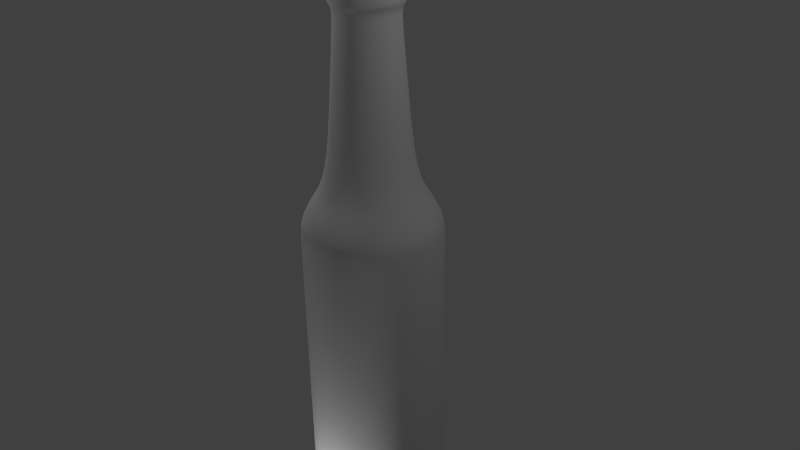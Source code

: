 # Source: bier.blend  (saved by Blender 2.68.0; exported with 4.5.12 LTS)
import bpy
from mathutils import Matrix  # noqa: F401  (used for matrix-valued properties, if any)

bpy.ops.wm.read_factory_settings(use_empty=True)
scene = bpy.context.scene
scene.name = 'Scene'

# ---- collections
col_collection_1 = bpy.data.collections.new('Collection 1'); scene.collection.children.link(col_collection_1)

# ---- materials (node trees are filled in below, after node groups)
mat_material = bpy.data.materials.new('Material')
mat_material.alpha_threshold = 0.0
mat_material.use_transparent_shadow = False
mat_material.roughness = 0.5
mat_material.line_color = (0.0, 0.0, 0.0, 1.0)

# ---- material node trees

# ---- world
world_world = bpy.data.worlds.new('World'); scene.world = world_world
world_world.color = (0.05088, 0.05088, 0.05088)
world_world.use_sun_shadow = False
world_world.sun_shadow_jitter_overblur = 0.0
world_world.cycles.sampling_method = 'MANUAL'
world_world.cycles.sample_map_resolution = 256

# ---- cameras
cam_camera = bpy.data.cameras.new('Camera')
cam_camera.clip_end = 100.0
cam_camera.lens = 35.0
cam_camera.sensor_width = 32.0
cam_camera.sensor_height = 18.0
cam_camera.ortho_scale = 7.314
cam_camera.dof.focus_distance = 0.0
cam_camera.dof.aperture_fstop = 128.0

# ---- lights
light_point_002 = bpy.data.lights.new('Point.002', 'POINT')
light_point_002.transmission_factor = 0.0
light_point_002.energy = 100.0
light_point_002.shadow_buffer_clip_start = 0.5
light_point_002.shadow_soft_size = 0.1
light_point_002.shadow_maximum_resolution = 0.006
light_point_002.use_absolute_resolution = True
light_point_002.cycles.use_multiple_importance_sampling = False
light_point_001 = bpy.data.lights.new('Point.001', 'POINT')
light_point_001.transmission_factor = 0.0
light_point_001.energy = 100.0
light_point_001.shadow_buffer_clip_start = 0.5
light_point_001.shadow_soft_size = 0.1
light_point_001.shadow_maximum_resolution = 0.006
light_point_001.use_absolute_resolution = True
light_point_001.cycles.use_multiple_importance_sampling = False
light_point = bpy.data.lights.new('Point', 'POINT')
light_point.transmission_factor = 0.0
light_point.energy = 100.0
light_point.shadow_buffer_clip_start = 0.5
light_point.shadow_soft_size = 0.1
light_point.shadow_maximum_resolution = 0.006
light_point.use_absolute_resolution = True
light_point.cycles.use_multiple_importance_sampling = False
light_lamp = bpy.data.lights.new('Lamp', 'POINT')
light_lamp.transmission_factor = 0.0
light_lamp.cutoff_distance = 30.0
light_lamp.energy = 100.0
light_lamp.shadow_buffer_clip_start = 1.001
light_lamp.shadow_soft_size = 0.1
light_lamp.shadow_maximum_resolution = 0.006
light_lamp.use_absolute_resolution = True
light_lamp.cycles.use_multiple_importance_sampling = False

# ---- meshes
me_cylinder = bpy.data.meshes.new('Cylinder')
me_cylinder.from_pydata([(1.207e-08, 0.8852, -0.4601), (5.783e-08, 0.3996, 0.9935), (0.1727, 0.8681, -0.4601), (0.07795, 0.3919, 0.9935), (0.3387, 0.8178, -0.4601), (0.1529, 0.3691, 0.9935), (0.4918, 0.736, -0.4601), (0.222, 0.3322, 0.9935), (0.6259, 0.6259, -0.4601), (0.2825, 0.2825, 0.9935), (0.736, 0.4918, -0.4601), (0.3322, 0.222, 0.9935), (0.8178, 0.3387, -0.4601), (0.3691, 0.1529, 0.9935), (0.8681, 0.1727, -0.4601), (0.3919, 0.07795, 0.9935), (0.8852, 1.012e-07, -0.4601), (0.3996, 2.545e-07, 0.9935), (0.8681, -0.1727, -0.4601), (0.3919, -0.07795, 0.9935), (0.8178, -0.3387, -0.4601), (0.3691, -0.1529, 0.9935), (0.736, -0.4918, -0.4601), (0.3322, -0.222, 0.9935), (0.6259, -0.6259, -0.4601), (0.2825, -0.2825, 0.9935), (0.4918, -0.736, -0.4601), (0.222, -0.3322, 0.9935), (0.3387, -0.8178, -0.4601), (0.1529, -0.3691, 0.9935), (0.1727, -0.8681, -0.4601), (0.07795, -0.3919, 0.9935), (-2.763e-07, -0.8852, -0.4601), (-7.236e-08, -0.3996, 0.9935), (-0.1727, -0.8681, -0.4601), (-0.07795, -0.3919, 0.9935), (-0.3387, -0.8178, -0.4601), (-0.1529, -0.3691, 0.9935), (-0.4918, -0.736, -0.4601), (-0.222, -0.3322, 0.9935), (-0.6259, -0.6259, -0.4601), (-0.2825, -0.2825, 0.9935), (-0.736, -0.4918, -0.4601), (-0.3322, -0.222, 0.9935), (-0.8178, -0.3387, -0.4601), (-0.3691, -0.1529, 0.9935), (-0.8681, -0.1727, -0.4601), (-0.3919, -0.07795, 0.9935), (-0.8852, 8.891e-07, -0.4601), (-0.3996, 6.101e-07, 0.9935), (-0.8681, 0.1727, -0.4601), (-0.3919, 0.07795, 0.9935), (-0.8178, 0.3387, -0.4601), (-0.3691, 0.1529, 0.9935), (-0.736, 0.4918, -0.4601), (-0.3322, 0.222, 0.9935), (-0.6259, 0.6259, -0.4601), (-0.2825, 0.2825, 0.9935), (-0.4918, 0.736, -0.4601), (-0.222, 0.3322, 0.9935), (-0.3387, 0.8178, -0.4601), (-0.1529, 0.3691, 0.9935), (-0.1727, 0.8681, -0.4601), (-0.07795, 0.3919, 0.9935), (4.976e-08, 0.5533, 0.4635), (0.1079, 0.5426, 0.4635), (0.2117, 0.5112, 0.4635), (0.3074, 0.46, 0.4635), (0.3912, 0.3912, 0.4635), (0.46, 0.3074, 0.4635), (0.5112, 0.2117, 0.4635), (0.5426, 0.1079, 0.4635), (0.5533, 1.905e-07, 0.4635), (0.5426, -0.1079, 0.4635), (0.5112, -0.2117, 0.4635), (0.46, -0.3074, 0.4635), (0.3912, -0.3912, 0.4635), (0.3074, -0.46, 0.4635), (0.2117, -0.5112, 0.4635), (0.1079, -0.5426, 0.4635), (-1.305e-07, -0.5533, 0.4635), (-0.1079, -0.5426, 0.4635), (-0.2117, -0.5112, 0.4635), (-0.3074, -0.46, 0.4635), (-0.3912, -0.3912, 0.4635), (-0.46, -0.3074, 0.4635), (-0.5112, -0.2117, 0.4635), (-0.5426, -0.1079, 0.4635), (-0.5533, 6.83e-07, 0.4635), (-0.5426, 0.1079, 0.4635), (-0.5112, 0.2117, 0.4635), (-0.46, 0.3074, 0.4635), (-0.3912, 0.3912, 0.4635), (-0.3074, 0.46, 0.4635), (-0.2117, 0.5112, 0.4635), (-0.1079, 0.5426, 0.4635), (5.215e-08, 0.4006, 0.851), (0.07816, 0.3929, 0.851), (0.1533, 0.3701, 0.851), (0.2226, 0.3331, 0.851), (0.2833, 0.2833, 0.851), (0.3331, 0.2226, 0.851), (0.3701, 0.1533, 0.851), (0.3929, 0.07816, 0.851), (0.4006, 2.431e-07, 0.851), (0.3929, -0.07816, 0.851), (0.3701, -0.1533, 0.851), (0.3331, -0.2226, 0.851), (0.2833, -0.2833, 0.851), (0.2226, -0.3331, 0.851), (0.1533, -0.3701, 0.851), (0.07816, -0.3929, 0.851), (-7.84e-08, -0.4006, 0.851), (-0.07816, -0.3929, 0.851), (-0.1533, -0.3701, 0.851), (-0.2226, -0.3331, 0.851), (-0.2833, -0.2833, 0.851), (-0.3331, -0.2226, 0.851), (-0.3701, -0.1533, 0.851), (-0.3929, -0.07816, 0.851), (-0.4006, 5.997e-07, 0.851), (-0.3929, 0.07816, 0.851), (-0.3701, 0.1533, 0.851), (-0.3331, 0.2226, 0.851), (-0.2833, 0.2833, 0.851), (-0.2226, 0.3331, 0.851), (-0.1533, 0.3701, 0.851), (-0.07816, 0.3929, 0.851), (5.289e-08, 0.4684, 0.6765), (0.09137, 0.4594, 0.6765), (0.1792, 0.4327, 0.6765), (0.2602, 0.3894, 0.6765), (0.3312, 0.3312, 0.6765), (0.3894, 0.2602, 0.6765), (0.4327, 0.1792, 0.6765), (0.4594, 0.09137, 0.6765), (0.4684, 2.13e-07, 0.6765), (0.4594, -0.09137, 0.6765), (0.4327, -0.1792, 0.6765), (0.3894, -0.2602, 0.6765), (0.3312, -0.3312, 0.6765), (0.2602, -0.3894, 0.6765), (0.1792, -0.4327, 0.6765), (0.09137, -0.4594, 0.6765), (-9.972e-08, -0.4684, 0.6765), (-0.09137, -0.4594, 0.6765), (-0.1792, -0.4327, 0.6765), (-0.2602, -0.3894, 0.6765), (-0.3312, -0.3312, 0.6765), (-0.3894, -0.2602, 0.6765), (-0.4327, -0.1792, 0.6765), (-0.4594, -0.09137, 0.6765), (-0.4684, 6.299e-07, 0.6765), (-0.4594, 0.09137, 0.6765), (-0.4327, 0.1792, 0.6765), (-0.3894, 0.2602, 0.6765), (-0.3312, 0.3312, 0.6765), (-0.2602, 0.3894, 0.6765), (-0.1792, 0.4327, 0.6765), (-0.09137, 0.4594, 0.6765), (5.211e-08, 0.4691, 0.9532), (0.09151, 0.46, 0.9532), (0.1795, 0.4334, 0.9532), (0.2606, 0.39, 0.9532), (0.3317, 0.3317, 0.9532), (0.39, 0.2606, 0.9532), (0.4334, 0.1795, 0.9532), (0.46, 0.09151, 0.9532), (0.4691, 2.387e-07, 0.9532), (0.46, -0.09151, 0.9532), (0.4334, -0.1795, 0.9532), (0.39, -0.2606, 0.9532), (0.3317, -0.3317, 0.9532), (0.2606, -0.39, 0.9532), (0.1795, -0.4334, 0.9532), (0.09151, -0.46, 0.9532), (-1.007e-07, -0.4691, 0.9532), (-0.09151, -0.46, 0.9532), (-0.1795, -0.4334, 0.9532), (-0.2606, -0.39, 0.9532), (-0.3317, -0.3317, 0.9532), (-0.39, -0.2606, 0.9532), (-0.4334, -0.1795, 0.9532), (-0.46, -0.09151, 0.9532), (-0.4691, 6.562e-07, 0.9532), (-0.46, 0.09151, 0.9532), (-0.4334, 0.1795, 0.9532), (-0.39, 0.2606, 0.9532), (-0.3317, 0.3317, 0.9532), (-0.2606, 0.39, 0.9532), (-0.1795, 0.4334, 0.9532), (-0.09151, 0.46, 0.9532), (0.1796, 0.903, 0.3487), (0.3523, 0.8506, 0.3487), (0.5115, 0.7656, 0.3487), (0.651, 0.651, 0.3487), (0.7656, 0.5115, 0.3487), (0.8506, 0.3523, 0.3487), (0.903, 0.1796, 0.3487), (0.9207, 9.384e-08, 0.3487), (0.903, -0.1796, 0.3487), (0.8506, -0.3523, 0.3487), (0.7656, -0.5115, 0.3487), (0.651, -0.651, 0.3487), (0.5115, -0.7656, 0.3487), (0.3523, -0.8506, 0.3487), (0.1796, -0.903, 0.3487), (-2.922e-07, -0.9207, 0.3487), (-0.1796, -0.903, 0.3487), (-0.3523, -0.8506, 0.3487), (-0.5115, -0.7656, 0.3487), (-0.651, -0.651, 0.3487), (-0.7656, -0.5115, 0.3487), (-0.8506, -0.3523, 0.3487), (-0.903, -0.1796, 0.3487), (-0.9207, 9.134e-07, 0.3487), (-0.903, 0.1796, 0.3487), (-0.8506, 0.3523, 0.3487), (-0.7656, 0.5115, 0.3487), (-0.651, 0.651, 0.3487), (-0.5115, 0.7656, 0.3487), (-0.3523, 0.8506, 0.3487), (-0.1796, 0.903, 0.3487), (7.807e-09, 0.9207, 0.3487), (5.307e-08, 0.4154, 0.9477), (0.08104, 0.4074, 0.9477), (0.159, 0.3838, 0.9477), (0.2308, 0.3454, 0.9477), (0.2937, 0.2937, 0.9477), (0.3454, 0.2308, 0.9477), (0.3838, 0.159, 0.9477), (0.4074, 0.08104, 0.9477), (0.4154, 2.515e-07, 0.9477), (0.4074, -0.08104, 0.9477), (0.3838, -0.159, 0.9477), (0.3454, -0.2308, 0.9477), (0.2937, -0.2937, 0.9477), (0.2308, -0.3454, 0.9477), (0.159, -0.3838, 0.9477), (0.08104, -0.4074, 0.9477), (-8.229e-08, -0.4154, 0.9477), (-0.08104, -0.4074, 0.9477), (-0.159, -0.3838, 0.9477), (-0.2308, -0.3454, 0.9477), (-0.2937, -0.2937, 0.9477), (-0.3454, -0.2308, 0.9477), (-0.3838, -0.159, 0.9477), (-0.4074, -0.08104, 0.9477), (-0.4154, 6.213e-07, 0.9477), (-0.4074, 0.08104, 0.9477), (-0.3838, 0.159, 0.9477), (-0.3454, 0.2308, 0.9477), (-0.2937, 0.2937, 0.9477), (-0.2308, 0.3454, 0.9477), (-0.159, 0.3838, 0.9477), (-0.08104, 0.4074, 0.9477), (0.153, 0.7691, 0.4027), (0.3001, 0.7245, 0.4027), (0.4357, 0.652, 0.4027), (0.5545, 0.5545, 0.4027), (0.652, 0.4357, 0.4027), (0.7245, 0.3001, 0.4027), (0.7691, 0.153, 0.4027), (0.7842, 1.296e-07, 0.4027), (0.7691, -0.153, 0.4027), (0.7245, -0.3001, 0.4027), (0.652, -0.4357, 0.4027), (0.5545, -0.5545, 0.4027), (0.4357, -0.652, 0.4027), (0.3001, -0.7245, 0.4027), (0.153, -0.7691, 0.4027), (-2.298e-07, -0.7842, 0.4027), (-0.153, -0.7691, 0.4027), (-0.3001, -0.7245, 0.4027), (-0.4357, -0.652, 0.4027), (-0.5545, -0.5545, 0.4027), (-0.652, -0.4356, 0.4027), (-0.7245, -0.3001, 0.4027), (-0.7691, -0.153, 0.4027), (-0.7842, 8.276e-07, 0.4027), (-0.7691, 0.153, 0.4027), (-0.7245, 0.3001, 0.4027), (-0.652, 0.4357, 0.4027), (-0.5545, 0.5545, 0.4027), (-0.4356, 0.652, 0.4027), (-0.3001, 0.7245, 0.4027), (-0.153, 0.7691, 0.4027), (2.572e-08, 0.7842, 0.4027), (0.1799, 0.9045, -0.436), (0.3529, 0.852, -0.436), (0.5123, 0.7668, -0.436), (0.6521, 0.6521, -0.436), (0.7668, 0.5123, -0.436), (0.852, 0.3529, -0.436), (0.9045, 0.1799, -0.436), (0.9222, 9.342e-08, -0.436), (0.9045, -0.1799, -0.436), (0.852, -0.3529, -0.436), (0.7668, -0.5123, -0.436), (0.6521, -0.6521, -0.436), (0.5123, -0.7668, -0.436), (0.3529, -0.852, -0.436), (0.1799, -0.9045, -0.436), (-2.928e-07, -0.9222, -0.436), (-0.1799, -0.9045, -0.436), (-0.3529, -0.852, -0.436), (-0.5123, -0.7668, -0.436), (-0.6521, -0.6521, -0.436), (-0.7668, -0.5123, -0.436), (-0.852, -0.3529, -0.436), (-0.9045, -0.1799, -0.436), (-0.9222, 9.142e-07, -0.436), (-0.9045, 0.1799, -0.436), (-0.852, 0.3529, -0.436), (-0.7668, 0.5123, -0.436), (-0.6521, 0.6521, -0.436), (-0.5123, 0.7668, -0.436), (-0.3529, 0.852, -0.436), (-0.1799, 0.9045, -0.436), (7.677e-09, 0.9222, -0.436), (5.641e-08, 0.4239, 0.9881), (0.0827, 0.4157, 0.9881), (0.1622, 0.3916, 0.9881), (0.2355, 0.3525, 0.9881), (0.2997, 0.2997, 0.9881), (0.3525, 0.2355, 0.9881), (0.3916, 0.1622, 0.9881), (0.4157, 0.0827, 0.9881), (0.4239, 2.484e-07, 0.9881), (0.4157, -0.0827, 0.9881), (0.3916, -0.1622, 0.9881), (0.3525, -0.2355, 0.9881), (0.2997, -0.2997, 0.9881), (0.2355, -0.3525, 0.9881), (0.1622, -0.3916, 0.9881), (0.0827, -0.4157, 0.9881), (-8.172e-08, -0.4239, 0.9881), (-0.0827, -0.4157, 0.9881), (-0.1622, -0.3916, 0.9881), (-0.2355, -0.3525, 0.9881), (-0.2997, -0.2997, 0.9881), (-0.3525, -0.2355, 0.9881), (-0.3916, -0.1622, 0.9881), (-0.4157, -0.0827, 0.9881), (-0.4239, 6.257e-07, 0.9881), (-0.4157, 0.0827, 0.9881), (-0.3916, 0.1622, 0.9881), (-0.3525, 0.2355, 0.9881), (-0.2997, 0.2997, 0.9881), (-0.2355, 0.3525, 0.9881), (-0.1622, 0.3916, 0.9881), (-0.0827, 0.4157, 0.9881), (5.438e-08, 0.4362, 0.9482), (0.08511, 0.4279, 0.9482), (0.1669, 0.403, 0.9482), (0.2424, 0.3627, 0.9482), (0.3085, 0.3085, 0.9482), (0.3627, 0.2424, 0.9482), (0.403, 0.1669, 0.9482), (0.4279, 0.08511, 0.9482), (0.4362, 2.455e-07, 0.9482), (0.4279, -0.08511, 0.9482), (0.403, -0.1669, 0.9482), (0.3627, -0.2424, 0.9482), (0.3085, -0.3085, 0.9482), (0.2424, -0.3627, 0.9482), (0.1669, -0.403, 0.9482), (0.08511, -0.4279, 0.9482), (-8.777e-08, -0.4362, 0.9482), (-0.08511, -0.4279, 0.9482), (-0.1669, -0.403, 0.9482), (-0.2424, -0.3627, 0.9482), (-0.3085, -0.3085, 0.9482), (-0.3627, -0.2424, 0.9482), (-0.403, -0.1669, 0.9482), (-0.4279, -0.08511, 0.9482), (-0.4362, 6.338e-07, 0.9482), (-0.4279, 0.08511, 0.9482), (-0.403, 0.1669, 0.9482), (-0.3627, 0.2424, 0.9482), (-0.3085, 0.3085, 0.9482), (-0.2424, 0.3627, 0.9482), (-0.1669, 0.403, 0.9482), (-0.08511, 0.4279, 0.9482), (0.1799, 0.9044, -0.4153), (0.3529, 0.8519, -0.4153), (0.5123, 0.7667, -0.4153), (0.652, 0.652, -0.4153), (0.7667, 0.5123, -0.4153), (0.8519, 0.3529, -0.4153), (0.9044, 0.1799, -0.4153), (0.9221, 9.343e-08, -0.4153), (0.9044, -0.1799, -0.4153), (0.8519, -0.3529, -0.4153), (0.7667, -0.5123, -0.4153), (0.652, -0.652, -0.4153), (0.5123, -0.7667, -0.4153), (0.3529, -0.8519, -0.4153), (0.1799, -0.9044, -0.4153), (-2.928e-07, -0.9221, -0.4153), (-0.1799, -0.9044, -0.4153), (-0.3529, -0.8519, -0.4153), (-0.5123, -0.7667, -0.4153), (-0.652, -0.652, -0.4153), (-0.7667, -0.5123, -0.4153), (-0.8519, -0.3529, -0.4153), (-0.9044, -0.1799, -0.4153), (-0.9221, 9.142e-07, -0.4153), (-0.9044, 0.1799, -0.4153), (-0.8519, 0.3529, -0.4153), (-0.7667, 0.5123, -0.4153), (-0.652, 0.652, -0.4153), (-0.5123, 0.7667, -0.4153), (-0.3529, 0.8519, -0.4153), (-0.1799, 0.9044, -0.4153), (7.68e-09, 0.9221, -0.4153), (5.146e-08, 0.4097, 0.8779), (0.07993, 0.4018, 0.8779), (0.1568, 0.3785, 0.8779), (0.2276, 0.3407, 0.8779), (0.2897, 0.2897, 0.8779), (0.3407, 0.2276, 0.8779), (0.3785, 0.1568, 0.8779), (0.4018, 0.07993, 0.8779), (0.4097, 2.431e-07, 0.8779), (0.4018, -0.07993, 0.8779), (0.3785, -0.1568, 0.8779), (0.3407, -0.2276, 0.8779), (0.2897, -0.2897, 0.8779), (0.2276, -0.3407, 0.8779), (0.1568, -0.3785, 0.8779), (0.07993, -0.4018, 0.8779), (-8.204e-08, -0.4097, 0.8779), (-0.07993, -0.4018, 0.8779), (-0.1568, -0.3785, 0.8779), (-0.2276, -0.3407, 0.8779), (-0.2897, -0.2897, 0.8779), (-0.3407, -0.2276, 0.8779), (-0.3785, -0.1568, 0.8779), (-0.4018, -0.07993, 0.8779), (-0.4097, 6.077e-07, 0.8779), (-0.4018, 0.07993, 0.8779), (-0.3785, 0.1568, 0.8779), (-0.3407, 0.2276, 0.8779), (-0.2897, 0.2897, 0.8779), (-0.2276, 0.3407, 0.8779), (-0.1568, 0.3785, 0.8779), (-0.07993, 0.4018, 0.8779), (4.059e-08, 0.4833, 0.8894), (0.09429, 0.474, 0.8894), (0.185, 0.4465, 0.8894), (0.2685, 0.4019, 0.8894), (0.3418, 0.3418, 0.8894), (0.4019, 0.2685, 0.8894), (0.4465, 0.185, 0.8894), (0.474, 0.09429, 0.8894), (0.4833, 2.258e-07, 0.8894), (0.474, -0.09429, 0.8894), (0.4465, -0.185, 0.8894), (0.4019, -0.2685, 0.8894), (0.3418, -0.3418, 0.8894), (0.2685, -0.4019, 0.8894), (0.185, -0.4465, 0.8894), (0.09429, -0.474, 0.8894), (-1.169e-07, -0.4833, 0.8894), (-0.09429, -0.474, 0.8894), (-0.185, -0.4465, 0.8894), (-0.2685, -0.4019, 0.8894), (-0.3418, -0.3418, 0.8894), (-0.4019, -0.2685, 0.8894), (-0.4465, -0.185, 0.8894), (-0.474, -0.09429, 0.8894), (-0.4833, 6.56e-07, 0.8894), (-0.474, 0.09429, 0.8894), (-0.4465, 0.185, 0.8894), (-0.4019, 0.2685, 0.8894), (-0.3418, 0.3418, 0.8894), (-0.2685, 0.4019, 0.8894), (-0.185, 0.4465, 0.8894), (-0.09429, 0.474, 0.8894), (0.1796, 0.9031, 0.3174), (0.3524, 0.8507, 0.3174), (0.5116, 0.7656, 0.3174), (0.6511, 0.6511, 0.3174), (0.7656, 0.5116, 0.3174), (0.8507, 0.3524, 0.3174), (0.9031, 0.1796, 0.3174), (0.9208, 9.382e-08, 0.3174), (0.9031, -0.1796, 0.3174), (0.8507, -0.3524, 0.3174), (0.7656, -0.5116, 0.3174), (0.6511, -0.6511, 0.3174), (0.5116, -0.7656, 0.3174), (0.3524, -0.8507, 0.3174), (0.1796, -0.9031, 0.3174), (-2.922e-07, -0.9208, 0.3174), (-0.1796, -0.9031, 0.3174), (-0.3524, -0.8507, 0.3174), (-0.5116, -0.7656, 0.3174), (-0.6511, -0.6511, 0.3174), (-0.7656, -0.5116, 0.3174), (-0.8507, -0.3524, 0.3174), (-0.9031, -0.1796, 0.3174), (-0.9208, 9.134e-07, 0.3174), (-0.9031, 0.1796, 0.3174), (-0.8507, 0.3524, 0.3174), (-0.7656, 0.5116, 0.3174), (-0.6511, 0.6511, 0.3174), (-0.5116, 0.7656, 0.3174), (-0.3524, 0.8507, 0.3174), (-0.1796, 0.9031, 0.3174), (7.802e-09, 0.9208, 0.3174)], [], [(320, 1, 3, 321), (321, 3, 5, 322), (322, 5, 7, 323), (323, 7, 9, 324), (324, 9, 11, 325), (325, 11, 13, 326), (326, 13, 15, 327), (327, 15, 17, 328), (328, 17, 19, 329), (329, 19, 21, 330), (330, 21, 23, 331), (331, 23, 25, 332), (332, 25, 27, 333), (333, 27, 29, 334), (334, 29, 31, 335), (335, 31, 33, 336), (336, 33, 35, 337), (337, 35, 37, 338), (338, 37, 39, 339), (339, 39, 41, 340), (340, 41, 43, 341), (341, 43, 45, 342), (342, 45, 47, 343), (343, 47, 49, 344), (344, 49, 51, 345), (345, 51, 53, 346), (346, 53, 55, 347), (347, 55, 57, 348), (348, 57, 59, 349), (349, 59, 61, 350), (3, 1, 63, 61, 59, 57, 55, 53, 51, 49, 47, 45, 43, 41, 39, 37, 35, 33, 31, 29, 27, 25, 23, 21, 19, 17, 15, 13, 11, 9, 7, 5), (351, 63, 1, 320), (350, 61, 63, 351), (0, 2, 4, 6, 8, 10, 12, 14, 16, 18, 20, 22, 24, 26, 28, 30, 32, 34, 36, 38, 40, 42, 44, 46, 48, 50, 52, 54, 56, 58, 60, 62), (287, 64, 65, 256), (256, 65, 66, 257), (257, 66, 67, 258), (258, 67, 68, 259), (259, 68, 69, 260), (260, 69, 70, 261), (261, 70, 71, 262), (262, 71, 72, 263), (263, 72, 73, 264), (264, 73, 74, 265), (265, 74, 75, 266), (266, 75, 76, 267), (267, 76, 77, 268), (268, 77, 78, 269), (269, 78, 79, 270), (270, 79, 80, 271), (271, 80, 81, 272), (272, 81, 82, 273), (273, 82, 83, 274), (274, 83, 84, 275), (275, 84, 85, 276), (276, 85, 86, 277), (277, 86, 87, 278), (278, 87, 88, 279), (279, 88, 89, 280), (280, 89, 90, 281), (281, 90, 91, 282), (282, 91, 92, 283), (283, 92, 93, 284), (284, 93, 94, 285), (286, 95, 64, 287), (285, 94, 95, 286), (128, 96, 97, 129), (129, 97, 98, 130), (130, 98, 99, 131), (131, 99, 100, 132), (132, 100, 101, 133), (133, 101, 102, 134), (134, 102, 103, 135), (135, 103, 104, 136), (136, 104, 105, 137), (137, 105, 106, 138), (138, 106, 107, 139), (139, 107, 108, 140), (140, 108, 109, 141), (141, 109, 110, 142), (142, 110, 111, 143), (143, 111, 112, 144), (144, 112, 113, 145), (145, 113, 114, 146), (146, 114, 115, 147), (147, 115, 116, 148), (148, 116, 117, 149), (149, 117, 118, 150), (150, 118, 119, 151), (151, 119, 120, 152), (152, 120, 121, 153), (153, 121, 122, 154), (154, 122, 123, 155), (155, 123, 124, 156), (156, 124, 125, 157), (157, 125, 126, 158), (159, 127, 96, 128), (158, 126, 127, 159), (64, 128, 129, 65), (65, 129, 130, 66), (66, 130, 131, 67), (67, 131, 132, 68), (68, 132, 133, 69), (69, 133, 134, 70), (70, 134, 135, 71), (71, 135, 136, 72), (72, 136, 137, 73), (73, 137, 138, 74), (74, 138, 139, 75), (75, 139, 140, 76), (76, 140, 141, 77), (77, 141, 142, 78), (78, 142, 143, 79), (79, 143, 144, 80), (80, 144, 145, 81), (81, 145, 146, 82), (82, 146, 147, 83), (83, 147, 148, 84), (84, 148, 149, 85), (85, 149, 150, 86), (86, 150, 151, 87), (87, 151, 152, 88), (88, 152, 153, 89), (89, 153, 154, 90), (90, 154, 155, 91), (91, 155, 156, 92), (92, 156, 157, 93), (93, 157, 158, 94), (95, 159, 128, 64), (94, 158, 159, 95), (352, 160, 161, 353), (353, 161, 162, 354), (354, 162, 163, 355), (355, 163, 164, 356), (356, 164, 165, 357), (357, 165, 166, 358), (358, 166, 167, 359), (359, 167, 168, 360), (360, 168, 169, 361), (361, 169, 170, 362), (362, 170, 171, 363), (363, 171, 172, 364), (364, 172, 173, 365), (365, 173, 174, 366), (366, 174, 175, 367), (367, 175, 176, 368), (368, 176, 177, 369), (369, 177, 178, 370), (370, 178, 179, 371), (371, 179, 180, 372), (372, 180, 181, 373), (373, 181, 182, 374), (374, 182, 183, 375), (375, 183, 184, 376), (376, 184, 185, 377), (377, 185, 186, 378), (378, 186, 187, 379), (379, 187, 188, 380), (380, 188, 189, 381), (381, 189, 190, 382), (383, 191, 160, 352), (382, 190, 191, 383), (511, 223, 192, 480), (480, 192, 193, 481), (481, 193, 194, 482), (482, 194, 195, 483), (483, 195, 196, 484), (484, 196, 197, 485), (485, 197, 198, 486), (486, 198, 199, 487), (487, 199, 200, 488), (488, 200, 201, 489), (489, 201, 202, 490), (490, 202, 203, 491), (491, 203, 204, 492), (492, 204, 205, 493), (493, 205, 206, 494), (494, 206, 207, 495), (495, 207, 208, 496), (496, 208, 209, 497), (497, 209, 210, 498), (498, 210, 211, 499), (499, 211, 212, 500), (500, 212, 213, 501), (501, 213, 214, 502), (502, 214, 215, 503), (503, 215, 216, 504), (504, 216, 217, 505), (505, 217, 218, 506), (506, 218, 219, 507), (507, 219, 220, 508), (508, 220, 221, 509), (510, 222, 223, 511), (509, 221, 222, 510), (448, 224, 225, 449), (449, 225, 226, 450), (450, 226, 227, 451), (451, 227, 228, 452), (452, 228, 229, 453), (453, 229, 230, 454), (454, 230, 231, 455), (455, 231, 232, 456), (456, 232, 233, 457), (457, 233, 234, 458), (458, 234, 235, 459), (459, 235, 236, 460), (460, 236, 237, 461), (461, 237, 238, 462), (462, 238, 239, 463), (463, 239, 240, 464), (464, 240, 241, 465), (465, 241, 242, 466), (466, 242, 243, 467), (467, 243, 244, 468), (468, 244, 245, 469), (469, 245, 246, 470), (470, 246, 247, 471), (471, 247, 248, 472), (472, 248, 249, 473), (473, 249, 250, 474), (474, 250, 251, 475), (475, 251, 252, 476), (476, 252, 253, 477), (477, 253, 254, 478), (479, 255, 224, 448), (478, 254, 255, 479), (223, 287, 256, 192), (192, 256, 257, 193), (193, 257, 258, 194), (194, 258, 259, 195), (195, 259, 260, 196), (196, 260, 261, 197), (197, 261, 262, 198), (198, 262, 263, 199), (199, 263, 264, 200), (200, 264, 265, 201), (201, 265, 266, 202), (202, 266, 267, 203), (203, 267, 268, 204), (204, 268, 269, 205), (205, 269, 270, 206), (206, 270, 271, 207), (207, 271, 272, 208), (208, 272, 273, 209), (209, 273, 274, 210), (210, 274, 275, 211), (211, 275, 276, 212), (212, 276, 277, 213), (213, 277, 278, 214), (214, 278, 279, 215), (215, 279, 280, 216), (216, 280, 281, 217), (217, 281, 282, 218), (218, 282, 283, 219), (219, 283, 284, 220), (220, 284, 285, 221), (222, 286, 287, 223), (221, 285, 286, 222), (0, 319, 288, 2), (2, 288, 289, 4), (4, 289, 290, 6), (6, 290, 291, 8), (8, 291, 292, 10), (10, 292, 293, 12), (12, 293, 294, 14), (14, 294, 295, 16), (16, 295, 296, 18), (18, 296, 297, 20), (20, 297, 298, 22), (22, 298, 299, 24), (24, 299, 300, 26), (26, 300, 301, 28), (28, 301, 302, 30), (30, 302, 303, 32), (32, 303, 304, 34), (34, 304, 305, 36), (36, 305, 306, 38), (38, 306, 307, 40), (40, 307, 308, 42), (42, 308, 309, 44), (44, 309, 310, 46), (46, 310, 311, 48), (48, 311, 312, 50), (50, 312, 313, 52), (52, 313, 314, 54), (54, 314, 315, 56), (56, 315, 316, 58), (58, 316, 317, 60), (62, 318, 319, 0), (60, 317, 318, 62), (160, 320, 321, 161), (161, 321, 322, 162), (162, 322, 323, 163), (163, 323, 324, 164), (164, 324, 325, 165), (165, 325, 326, 166), (166, 326, 327, 167), (167, 327, 328, 168), (168, 328, 329, 169), (169, 329, 330, 170), (170, 330, 331, 171), (171, 331, 332, 172), (172, 332, 333, 173), (173, 333, 334, 174), (174, 334, 335, 175), (175, 335, 336, 176), (176, 336, 337, 177), (177, 337, 338, 178), (178, 338, 339, 179), (179, 339, 340, 180), (180, 340, 341, 181), (181, 341, 342, 182), (182, 342, 343, 183), (183, 343, 344, 184), (184, 344, 345, 185), (185, 345, 346, 186), (186, 346, 347, 187), (187, 347, 348, 188), (188, 348, 349, 189), (189, 349, 350, 190), (191, 351, 320, 160), (190, 350, 351, 191), (224, 352, 353, 225), (225, 353, 354, 226), (226, 354, 355, 227), (227, 355, 356, 228), (228, 356, 357, 229), (229, 357, 358, 230), (230, 358, 359, 231), (231, 359, 360, 232), (232, 360, 361, 233), (233, 361, 362, 234), (234, 362, 363, 235), (235, 363, 364, 236), (236, 364, 365, 237), (237, 365, 366, 238), (238, 366, 367, 239), (239, 367, 368, 240), (240, 368, 369, 241), (241, 369, 370, 242), (242, 370, 371, 243), (243, 371, 372, 244), (244, 372, 373, 245), (245, 373, 374, 246), (246, 374, 375, 247), (247, 375, 376, 248), (248, 376, 377, 249), (249, 377, 378, 250), (250, 378, 379, 251), (251, 379, 380, 252), (252, 380, 381, 253), (253, 381, 382, 254), (255, 383, 352, 224), (254, 382, 383, 255), (319, 415, 384, 288), (288, 384, 385, 289), (289, 385, 386, 290), (290, 386, 387, 291), (291, 387, 388, 292), (292, 388, 389, 293), (293, 389, 390, 294), (294, 390, 391, 295), (295, 391, 392, 296), (296, 392, 393, 297), (297, 393, 394, 298), (298, 394, 395, 299), (299, 395, 396, 300), (300, 396, 397, 301), (301, 397, 398, 302), (302, 398, 399, 303), (303, 399, 400, 304), (304, 400, 401, 305), (305, 401, 402, 306), (306, 402, 403, 307), (307, 403, 404, 308), (308, 404, 405, 309), (309, 405, 406, 310), (310, 406, 407, 311), (311, 407, 408, 312), (312, 408, 409, 313), (313, 409, 410, 314), (314, 410, 411, 315), (315, 411, 412, 316), (316, 412, 413, 317), (318, 414, 415, 319), (317, 413, 414, 318), (96, 416, 417, 97), (97, 417, 418, 98), (98, 418, 419, 99), (99, 419, 420, 100), (100, 420, 421, 101), (101, 421, 422, 102), (102, 422, 423, 103), (103, 423, 424, 104), (104, 424, 425, 105), (105, 425, 426, 106), (106, 426, 427, 107), (107, 427, 428, 108), (108, 428, 429, 109), (109, 429, 430, 110), (110, 430, 431, 111), (111, 431, 432, 112), (112, 432, 433, 113), (113, 433, 434, 114), (114, 434, 435, 115), (115, 435, 436, 116), (116, 436, 437, 117), (117, 437, 438, 118), (118, 438, 439, 119), (119, 439, 440, 120), (120, 440, 441, 121), (121, 441, 442, 122), (122, 442, 443, 123), (123, 443, 444, 124), (124, 444, 445, 125), (125, 445, 446, 126), (127, 447, 416, 96), (126, 446, 447, 127), (416, 448, 449, 417), (417, 449, 450, 418), (418, 450, 451, 419), (419, 451, 452, 420), (420, 452, 453, 421), (421, 453, 454, 422), (422, 454, 455, 423), (423, 455, 456, 424), (424, 456, 457, 425), (425, 457, 458, 426), (426, 458, 459, 427), (427, 459, 460, 428), (428, 460, 461, 429), (429, 461, 462, 430), (430, 462, 463, 431), (431, 463, 464, 432), (432, 464, 465, 433), (433, 465, 466, 434), (434, 466, 467, 435), (435, 467, 468, 436), (436, 468, 469, 437), (437, 469, 470, 438), (438, 470, 471, 439), (439, 471, 472, 440), (440, 472, 473, 441), (441, 473, 474, 442), (442, 474, 475, 443), (443, 475, 476, 444), (444, 476, 477, 445), (445, 477, 478, 446), (447, 479, 448, 416), (446, 478, 479, 447), (415, 511, 480, 384), (384, 480, 481, 385), (385, 481, 482, 386), (386, 482, 483, 387), (387, 483, 484, 388), (388, 484, 485, 389), (389, 485, 486, 390), (390, 486, 487, 391), (391, 487, 488, 392), (392, 488, 489, 393), (393, 489, 490, 394), (394, 490, 491, 395), (395, 491, 492, 396), (396, 492, 493, 397), (397, 493, 494, 398), (398, 494, 495, 399), (399, 495, 496, 400), (400, 496, 497, 401), (401, 497, 498, 402), (402, 498, 499, 403), (403, 499, 500, 404), (404, 500, 501, 405), (405, 501, 502, 406), (406, 502, 503, 407), (407, 503, 504, 408), (408, 504, 505, 409), (409, 505, 506, 410), (410, 506, 507, 411), (411, 507, 508, 412), (412, 508, 509, 413), (414, 510, 511, 415), (413, 509, 510, 414)])
me_cylinder.polygons.foreach_set('use_smooth', [True] * 482)
_uv = me_cylinder.uv_layers.new(name='UVMap')
_uv.uv.foreach_set('vector', [0.8999, 0.9548, 0.8994, 0.954, 0.9117, 0.9465, 0.9124, 0.9472, 0.9124, 0.9472, 0.9117, 0.9465, 0.9222, 0.9369, 0.9231, 0.9375, 0.9231, 0.9375, 0.9222, 0.9369, 0.9304, 0.9257, 0.9313, 0.9261, 0.9313, 0.9261, 0.9304, 0.9257, 0.9359, 0.9132, 0.9369, 0.9135, 0.9369, 0.9135, 0.9359, 0.9132, 0.9385, 0.9, 0.9397, 0.9001, 0.9397, 0.9001, 0.9385, 0.9, 0.9383, 0.8865, 0.9394, 0.8864, 0.9394, 0.8864, 0.9383, 0.8865, 0.9351, 0.8732, 0.9362, 0.873, 0.9362, 0.873, 0.9351, 0.8732, 0.9294, 0.8607, 0.9304, 0.8603, 0.9304, 0.8603, 0.9294, 0.8607, 0.9212, 0.8495, 0.9221, 0.8489, 0.9221, 0.8489, 0.9212, 0.8495, 0.9107, 0.8399, 0.9114, 0.8392, 0.9114, 0.8392, 0.9107, 0.8399, 0.8983, 0.8324, 0.8989, 0.8316, 0.8989, 0.8316, 0.8983, 0.8324, 0.8846, 0.8272, 0.8849, 0.8263, 0.8849, 0.8263, 0.8846, 0.8272, 0.8699, 0.8246, 0.8701, 0.8236, 0.8701, 0.8236, 0.8699, 0.8246, 0.8551, 0.8246, 0.855, 0.8236, 0.855, 0.8236, 0.8551, 0.8246, 0.8405, 0.8272, 0.8402, 0.8263, 0.8402, 0.8263, 0.8405, 0.8272, 0.8268, 0.8324, 0.8263, 0.8315, 0.8263, 0.8315, 0.8268, 0.8324, 0.8146, 0.8399, 0.8139, 0.8391, 0.8139, 0.8391, 0.8146, 0.8399, 0.8042, 0.8495, 0.8034, 0.8489, 0.8034, 0.8489, 0.8042, 0.8495, 0.796, 0.8607, 0.795, 0.8603, 0.795, 0.8603, 0.796, 0.8607, 0.7903, 0.8733, 0.7892, 0.873, 0.7892, 0.873, 0.7903, 0.8733, 0.7875, 0.8866, 0.7864, 0.8865, 0.7864, 0.8865, 0.7875, 0.8866, 0.7877, 0.9003, 0.7866, 0.9004, 0.7866, 0.9004, 0.7877, 0.9003, 0.7909, 0.9137, 0.7899, 0.914, 0.7899, 0.914, 0.7909, 0.9137, 0.7971, 0.9261, 0.7961, 0.9266, 0.7961, 0.9266, 0.7971, 0.9261, 0.8056, 0.9373, 0.8047, 0.9379, 0.8047, 0.9379, 0.8056, 0.9373, 0.8161, 0.9468, 0.8154, 0.9476, 0.8154, 0.9476, 0.8161, 0.9468, 0.8285, 0.9543, 0.828, 0.9551, 0.828, 0.9551, 0.8285, 0.9543, 0.8421, 0.9594, 0.8418, 0.9603, 0.8418, 0.9603, 0.8421, 0.9594, 0.8565, 0.9619, 0.8564, 0.9629, 0.8564, 0.9629, 0.8565, 0.9619, 0.8712, 0.9619, 0.8713, 0.9628, 0.9117, 0.9465, 0.8994, 0.954, 0.8857, 0.9592, 0.8712, 0.9619, 0.8565, 0.9619, 0.8421, 0.9594, 0.8285, 0.9543, 0.8161, 0.9468, 0.8056, 0.9373, 0.7971, 0.9261, 0.7909, 0.9137, 0.7877, 0.9003, 0.7875, 0.8866, 0.7903, 0.8733, 0.796, 0.8607, 0.8042, 0.8495, 0.8146, 0.8399, 0.8268, 0.8324, 0.8405, 0.8272, 0.8551, 0.8246, 0.8699, 0.8246, 0.8846, 0.8272, 0.8983, 0.8324, 0.9107, 0.8399, 0.9212, 0.8495, 0.9294, 0.8607, 0.9351, 0.8732, 0.9383, 0.8865, 0.9385, 0.9, 0.9359, 0.9132, 0.9304, 0.9257, 0.9222, 0.9369, 0.886, 0.9601, 0.8857, 0.9592, 0.8994, 0.954, 0.8999, 0.9548, 0.8713, 0.9628, 0.8712, 0.9619, 0.8857, 0.9592, 0.886, 0.9601, 0.891, 0.6621, 0.8945, 0.6599, 0.8983, 0.6585, 0.9024, 0.6577, 0.9066, 0.6577, 0.9107, 0.6585, 0.9145, 0.6599, 0.918, 0.6621, 0.9209, 0.6648, 0.9232, 0.6679, 0.9248, 0.6715, 0.9256, 0.6752, 0.9256, 0.6791, 0.9248, 0.6828, 0.9232, 0.6864, 0.9209, 0.6895, 0.918, 0.6922, 0.9145, 0.6944, 0.9107, 0.6958, 0.9066, 0.6966, 0.9024, 0.6966, 0.8983, 0.6958, 0.8945, 0.6944, 0.891, 0.6922, 0.8881, 0.6895, 0.8857, 0.6864, 0.8841, 0.6828, 0.8833, 0.6791, 0.8833, 0.6752, 0.8841, 0.6715, 0.8857, 0.6679, 0.8881, 0.6648, 0.8605, 0.716, 0.8579, 0.7078, 0.8602, 0.7069, 0.8645, 0.7146, 0.8645, 0.7146, 0.8602, 0.7069, 0.8624, 0.7057, 0.8681, 0.7125, 0.8681, 0.7125, 0.8624, 0.7057, 0.8642, 0.7041, 0.8712, 0.7098, 0.8712, 0.7098, 0.8642, 0.7041, 0.8657, 0.7022, 0.8737, 0.7066, 0.8737, 0.7066, 0.8657, 0.7022, 0.8668, 0.7001, 0.8756, 0.7031, 0.8756, 0.7031, 0.8668, 0.7001, 0.8674, 0.6979, 0.8767, 0.6993, 0.8767, 0.6993, 0.8674, 0.6979, 0.8676, 0.6956, 0.8769, 0.6953, 0.8769, 0.6953, 0.8676, 0.6956, 0.8673, 0.6932, 0.8764, 0.6914, 0.8764, 0.6914, 0.8673, 0.6932, 0.8665, 0.691, 0.8751, 0.6877, 0.8751, 0.6877, 0.8665, 0.691, 0.8653, 0.689, 0.8731, 0.6842, 0.8731, 0.6842, 0.8653, 0.689, 0.8637, 0.6872, 0.8704, 0.6811, 0.8704, 0.6811, 0.8637, 0.6872, 0.8618, 0.6857, 0.8671, 0.6786, 0.8671, 0.6786, 0.8618, 0.6857, 0.8596, 0.6845, 0.8633, 0.6767, 0.8633, 0.6767, 0.8596, 0.6845, 0.8572, 0.6838, 0.8593, 0.6754, 0.8532, 0.6749, 0.8535, 0.6835, 0.851, 0.6839, 0.8489, 0.6755, 0.8489, 0.6755, 0.851, 0.6839, 0.8486, 0.6846, 0.8448, 0.6768, 0.8448, 0.6768, 0.8486, 0.6846, 0.8464, 0.6857, 0.8411, 0.6787, 0.8411, 0.6787, 0.8464, 0.6857, 0.8445, 0.6872, 0.8378, 0.6812, 0.8378, 0.6812, 0.8445, 0.6872, 0.8429, 0.689, 0.8351, 0.6843, 0.8351, 0.6843, 0.8429, 0.689, 0.8417, 0.6911, 0.8331, 0.6877, 0.8331, 0.6877, 0.8417, 0.6911, 0.8409, 0.6933, 0.8318, 0.6915, 0.8318, 0.6915, 0.8409, 0.6933, 0.8406, 0.6956, 0.8313, 0.6954, 0.8313, 0.6954, 0.8406, 0.6956, 0.8408, 0.6979, 0.8316, 0.6993, 0.8316, 0.6993, 0.8408, 0.6979, 0.8414, 0.7001, 0.8327, 0.7031, 0.8327, 0.7031, 0.8414, 0.7001, 0.8425, 0.7022, 0.8345, 0.7066, 0.8345, 0.7066, 0.8425, 0.7022, 0.844, 0.7041, 0.837, 0.7098, 0.837, 0.7098, 0.844, 0.7041, 0.8459, 0.7057, 0.8402, 0.7125, 0.8402, 0.7125, 0.8459, 0.7057, 0.848, 0.7069, 0.8438, 0.7146, 0.8438, 0.7146, 0.848, 0.7069, 0.8504, 0.7078, 0.8478, 0.716, 0.8478, 0.716, 0.8504, 0.7078, 0.8528, 0.7082, 0.852, 0.7168, 0.8563, 0.7168, 0.8554, 0.7082, 0.8579, 0.7078, 0.8605, 0.716, 0.852, 0.7168, 0.8528, 0.7082, 0.8554, 0.7082, 0.8563, 0.7168, 0.2395, 0.8054, 0.2405, 0.9343, 0.2165, 0.9346, 0.215, 0.8058, 0.215, 0.8058, 0.2165, 0.9346, 0.1927, 0.935, 0.1909, 0.8063, 0.1909, 0.8063, 0.1927, 0.935, 0.1693, 0.9355, 0.1671, 0.8069, 0.1671, 0.8069, 0.1693, 0.9355, 0.1463, 0.9361, 0.1438, 0.8076, 0.1438, 0.8076, 0.1463, 0.9361, 0.1239, 0.9369, 0.121, 0.8085, 0.121, 0.8085, 0.1239, 0.9369, 0.1021, 0.9378, 0.09893, 0.8095, 0.09893, 0.8095, 0.1021, 0.9378, 0.08095, 0.9387, 0.07759, 0.8107, 0.07759, 0.8107, 0.08095, 0.9387, 0.06063, 0.9398, 0.0571, 0.8119, 0.0571, 0.8119, 0.06063, 0.9398, 0.04117, 0.9409, 0.03757, 0.8132, 0.03757, 0.8132, 0.04117, 0.9409, 0.02263, 0.9422, 0.0191, 0.8147, 0.0191, 0.8147, 0.02263, 0.9422, 0.005085, 0.9435, 0.001827, 0.8162, 0.001827, 0.8162, 0.005085, 0.9435, -0.0114, 0.9448, -0.0141, 0.8178, -0.0141, 0.8178, -0.0114, 0.9448, -0.02675, 0.9462, -0.02849, 0.8195, -0.02849, 0.8195, -0.02675, 0.9462, -0.04086, 0.9476, -0.04103, 0.8212, 0.6158, 0.8218, 0.6142, 0.9479, 0.6012, 0.9465, 0.604, 0.82, 0.604, 0.82, 0.6012, 0.9465, 0.5869, 0.9451, 0.5903, 0.8182, 0.5903, 0.8182, 0.5869, 0.9451, 0.5711, 0.9437, 0.5749, 0.8165, 0.5749, 0.8165, 0.5711, 0.9437, 0.5542, 0.9424, 0.5579, 0.815, 0.5579, 0.815, 0.5542, 0.9424, 0.536, 0.9411, 0.5397, 0.8135, 0.5397, 0.8135, 0.536, 0.9411, 0.5168, 0.9399, 0.5203, 0.8121, 0.5203, 0.8121, 0.5168, 0.9399, 0.4967, 0.9389, 0.4999, 0.8108, 0.4999, 0.8108, 0.4967, 0.9389, 0.4756, 0.9379, 0.4785, 0.8096, 0.4785, 0.8096, 0.4756, 0.9379, 0.4539, 0.937, 0.4565, 0.8086, 0.4565, 0.8086, 0.4539, 0.937, 0.4315, 0.9362, 0.4337, 0.8077, 0.4337, 0.8077, 0.4315, 0.9362, 0.4086, 0.9355, 0.4104, 0.807, 0.4104, 0.807, 0.4086, 0.9355, 0.3853, 0.935, 0.3867, 0.8063, 0.3867, 0.8063, 0.3853, 0.935, 0.3616, 0.9346, 0.3626, 0.8058, 0.3626, 0.8058, 0.3616, 0.9346, 0.3376, 0.9343, 0.3381, 0.8055, 0.3381, 0.8055, 0.3376, 0.9343, 0.3134, 0.9341, 0.3135, 0.8053, 0.3135, 0.8053, 0.3134, 0.9341, 0.2891, 0.934, 0.2888, 0.8052, 0.2641, 0.8052, 0.2648, 0.9341, 0.2405, 0.9343, 0.2395, 0.8054, 0.2888, 0.8052, 0.2891, 0.934, 0.2648, 0.9341, 0.2641, 0.8052, 0.239, 0.6557, 0.2395, 0.8054, 0.215, 0.8058, 0.2145, 0.656, 0.2145, 0.656, 0.215, 0.8058, 0.1909, 0.8063, 0.1903, 0.6565, 0.1903, 0.6565, 0.1909, 0.8063, 0.1671, 0.8069, 0.1665, 0.657, 0.1665, 0.657, 0.1671, 0.8069, 0.1438, 0.8076, 0.1432, 0.6577, 0.1432, 0.6577, 0.1438, 0.8076, 0.121, 0.8085, 0.1204, 0.6585, 0.1204, 0.6585, 0.121, 0.8085, 0.09893, 0.8095, 0.09835, 0.6595, 0.09835, 0.6595, 0.09893, 0.8095, 0.07759, 0.8107, 0.07702, 0.6605, 0.07702, 0.6605, 0.07759, 0.8107, 0.0571, 0.8119, 0.05656, 0.6616, 0.05656, 0.6616, 0.0571, 0.8119, 0.03757, 0.8132, 0.03708, 0.6629, 0.03708, 0.6629, 0.03757, 0.8132, 0.0191, 0.8147, 0.01868, 0.6642, 0.01868, 0.6642, 0.0191, 0.8147, 0.001827, 0.8162, 0.001511, 0.6657, 0.001511, 0.6657, 0.001827, 0.8162, -0.0141, 0.8178, -0.01428, 0.6672, -0.01428, 0.6672, -0.0141, 0.8178, -0.02849, 0.8195, -0.02851, 0.6689, -0.02851, 0.6689, -0.02849, 0.8195, -0.04103, 0.8212, -0.04088, 0.6706, 0.6186, 0.6711, 0.6158, 0.8218, 0.604, 0.82, 0.6064, 0.6693, 0.6064, 0.6693, 0.604, 0.82, 0.5903, 0.8182, 0.5922, 0.6675, 0.5922, 0.6675, 0.5903, 0.8182, 0.5749, 0.8165, 0.5763, 0.6659, 0.5763, 0.6659, 0.5749, 0.8165, 0.5579, 0.815, 0.5589, 0.6644, 0.5589, 0.6644, 0.5579, 0.815, 0.5397, 0.8135, 0.5404, 0.663, 0.5404, 0.663, 0.5397, 0.8135, 0.5203, 0.8121, 0.5207, 0.6617, 0.5207, 0.6617, 0.5203, 0.8121, 0.4999, 0.8108, 0.5001, 0.6606, 0.5001, 0.6606, 0.4999, 0.8108, 0.4785, 0.8096, 0.4786, 0.6595, 0.4786, 0.6595, 0.4785, 0.8096, 0.4565, 0.8086, 0.4564, 0.6586, 0.4564, 0.6586, 0.4565, 0.8086, 0.4337, 0.8077, 0.4336, 0.6578, 0.4336, 0.6578, 0.4337, 0.8077, 0.4104, 0.807, 0.4102, 0.6571, 0.4102, 0.6571, 0.4104, 0.807, 0.3867, 0.8063, 0.3864, 0.6565, 0.3864, 0.6565, 0.3867, 0.8063, 0.3626, 0.8058, 0.3622, 0.656, 0.3622, 0.656, 0.3626, 0.8058, 0.3381, 0.8055, 0.3378, 0.6557, 0.3378, 0.6557, 0.3381, 0.8055, 0.3135, 0.8053, 0.3131, 0.6555, 0.3131, 0.6555, 0.3135, 0.8053, 0.2888, 0.8052, 0.2884, 0.6555, 0.2636, 0.6555, 0.2641, 0.8052, 0.2395, 0.8054, 0.239, 0.6557, 0.2884, 0.6555, 0.2888, 0.8052, 0.2641, 0.8052, 0.2636, 0.6555, 0.9093, 0.9701, 0.9038, 0.9612, 0.9178, 0.9528, 0.9252, 0.9606, 0.9252, 0.9606, 0.9178, 0.9528, 0.9296, 0.9421, 0.9386, 0.9485, 0.9386, 0.9485, 0.9296, 0.9421, 0.9388, 0.9295, 0.9491, 0.9342, 0.9491, 0.9342, 0.9388, 0.9295, 0.945, 0.9155, 0.9562, 0.9184, 0.9562, 0.9184, 0.945, 0.9155, 0.948, 0.9007, 0.9596, 0.9016, 0.9596, 0.9016, 0.948, 0.9007, 0.9477, 0.8856, 0.9593, 0.8845, 0.9593, 0.8845, 0.9477, 0.8856, 0.9443, 0.8708, 0.9554, 0.8679, 0.9554, 0.8679, 0.9443, 0.8708, 0.9378, 0.8569, 0.9481, 0.8522, 0.9481, 0.8522, 0.9378, 0.8569, 0.9286, 0.8444, 0.9377, 0.8381, 0.9377, 0.8381, 0.9286, 0.8444, 0.9168, 0.8337, 0.9243, 0.8259, 0.9243, 0.8259, 0.9168, 0.8337, 0.9029, 0.8252, 0.9085, 0.8164, 0.9085, 0.8164, 0.9029, 0.8252, 0.8874, 0.8194, 0.8909, 0.8098, 0.8909, 0.8098, 0.8874, 0.8194, 0.8709, 0.8165, 0.8721, 0.8064, 0.8721, 0.8064, 0.8709, 0.8165, 0.8542, 0.8165, 0.8531, 0.8064, 0.8531, 0.8064, 0.8542, 0.8165, 0.8378, 0.8194, 0.8344, 0.8098, 0.8344, 0.8098, 0.8378, 0.8194, 0.8224, 0.8252, 0.8169, 0.8164, 0.8169, 0.8164, 0.8224, 0.8252, 0.8086, 0.8336, 0.8012, 0.8259, 0.8012, 0.8259, 0.8086, 0.8336, 0.7969, 0.8443, 0.7879, 0.8379, 0.7879, 0.8379, 0.7969, 0.8443, 0.7876, 0.8569, 0.7773, 0.852, 0.7773, 0.852, 0.7876, 0.8569, 0.7812, 0.8709, 0.7699, 0.8678, 0.7699, 0.8678, 0.7812, 0.8709, 0.7779, 0.8858, 0.7659, 0.8848, 0.7659, 0.8848, 0.7779, 0.8858, 0.7782, 0.9012, 0.7656, 0.9026, 0.7656, 0.9026, 0.7782, 0.9012, 0.7817, 0.9162, 0.771, 0.9194, 0.771, 0.9194, 0.7817, 0.9162, 0.7888, 0.9301, 0.7782, 0.9353, 0.7782, 0.9353, 0.7888, 0.9301, 0.7982, 0.9426, 0.7898, 0.9487, 0.7898, 0.9487, 0.7982, 0.9426, 0.8101, 0.9531, 0.8026, 0.9607, 0.8026, 0.9607, 0.8101, 0.9531, 0.8241, 0.9614, 0.8183, 0.9708, 0.8183, 0.9708, 0.8241, 0.9614, 0.8394, 0.9672, 0.8364, 0.9763, 0.8364, 0.9763, 0.8394, 0.9672, 0.8556, 0.9699, 0.8544, 0.9796, 0.8544, 0.9796, 0.8556, 0.9699, 0.8721, 0.9699, 0.8731, 0.9798, 0.8917, 0.9766, 0.8884, 0.967, 0.9038, 0.9612, 0.9093, 0.9701, 0.8731, 0.9798, 0.8721, 0.9699, 0.8884, 0.967, 0.8917, 0.9766, 0.2323, 0.5756, 0.2322, 0.5969, 0.2003, 0.5966, 0.2004, 0.5752, 0.2004, 0.5752, 0.2003, 0.5966, 0.1684, 0.5962, 0.1685, 0.5747, 0.1685, 0.5747, 0.1684, 0.5962, 0.1365, 0.5956, 0.1367, 0.5739, 0.1367, 0.5739, 0.1365, 0.5956, 0.1046, 0.5949, 0.1048, 0.5731, 0.1048, 0.5731, 0.1046, 0.5949, 0.07267, 0.5941, 0.07295, 0.572, 0.07295, 0.572, 0.07267, 0.5941, 0.04077, 0.5932, 0.04108, 0.5708, 0.04108, 0.5708, 0.04077, 0.5932, 0.008868, 0.5921, 0.009196, 0.5695, 0.009196, 0.5695, 0.008868, 0.5921, -0.02306, 0.5911, -0.02273, 0.5682, 0.9985, 0.5814, 0.9986, 0.6018, 0.9697, 0.6015, 0.9696, 0.5812, 0.9696, 0.5812, 0.9697, 0.6015, 0.9409, 0.6012, 0.9407, 0.5809, 0.9407, 0.5809, 0.9409, 0.6012, 0.912, 0.601, 0.9119, 0.5807, 0.9119, 0.5807, 0.912, 0.601, 0.8831, 0.6008, 0.883, 0.5806, 0.883, 0.5806, 0.8831, 0.6008, 0.8542, 0.6007, 0.8542, 0.5805, 0.8542, 0.5805, 0.8542, 0.6007, 0.8253, 0.6006, 0.8253, 0.5804, 0.8253, 0.5804, 0.8253, 0.6006, 0.7964, 0.6007, 0.7965, 0.5805, 0.7965, 0.5805, 0.7964, 0.6007, 0.7675, 0.6008, 0.7676, 0.5805, 0.7676, 0.5805, 0.7675, 0.6008, 0.7386, 0.6009, 0.7387, 0.5807, 0.7387, 0.5807, 0.7386, 0.6009, 0.7097, 0.6012, 0.7098, 0.5809, 0.7098, 0.5809, 0.7097, 0.6012, 0.6808, 0.6014, 0.6809, 0.5811, 0.6809, 0.5811, 0.6808, 0.6014, 0.6518, 0.6017, 0.652, 0.5813, 0.6141, 0.5677, 0.6144, 0.5907, 0.5826, 0.5918, 0.5822, 0.5692, 0.5822, 0.5692, 0.5826, 0.5918, 0.5508, 0.5929, 0.5505, 0.5705, 0.5505, 0.5705, 0.5508, 0.5929, 0.519, 0.5939, 0.5187, 0.5718, 0.5187, 0.5718, 0.519, 0.5939, 0.4872, 0.5947, 0.4869, 0.5728, 0.4869, 0.5728, 0.4872, 0.5947, 0.4553, 0.5955, 0.4551, 0.5738, 0.4551, 0.5738, 0.4553, 0.5955, 0.4235, 0.5961, 0.4233, 0.5745, 0.4233, 0.5745, 0.4235, 0.5961, 0.3916, 0.5965, 0.3915, 0.5751, 0.3915, 0.5751, 0.3916, 0.5965, 0.3598, 0.5969, 0.3597, 0.5755, 0.3597, 0.5755, 0.3598, 0.5969, 0.3279, 0.5971, 0.3278, 0.5758, 0.3278, 0.5758, 0.3279, 0.5971, 0.296, 0.5972, 0.296, 0.5759, 0.2641, 0.5758, 0.2641, 0.5971, 0.2322, 0.5969, 0.2323, 0.5756, 0.296, 0.5759, 0.296, 0.5972, 0.2641, 0.5971, 0.2641, 0.5758, 0.2417, 0.9413, 0.2421, 0.9589, 0.2184, 0.9591, 0.2179, 0.9415, 0.2179, 0.9415, 0.2184, 0.9591, 0.1949, 0.9594, 0.1944, 0.9418, 0.1944, 0.9418, 0.1949, 0.9594, 0.1718, 0.9598, 0.1712, 0.9422, 0.1712, 0.9422, 0.1718, 0.9598, 0.1492, 0.9602, 0.1485, 0.9427, 0.1485, 0.9427, 0.1492, 0.9602, 0.127, 0.9607, 0.1262, 0.9433, 0.1262, 0.9433, 0.127, 0.9607, 0.1055, 0.9613, 0.1046, 0.9439, 0.1046, 0.9439, 0.1055, 0.9613, 0.08461, 0.9619, 0.08369, 0.9446, 0.08369, 0.9446, 0.08461, 0.9619, 0.06444, 0.9626, 0.06349, 0.9454, 0.06349, 0.9454, 0.06444, 0.9626, 0.04505, 0.9634, 0.04408, 0.9463, 0.04408, 0.9463, 0.04505, 0.9634, 0.02643, 0.9642, 0.02548, 0.9472, 0.02548, 0.9472, 0.02643, 0.9642, 0.008582, 0.9651, 0.007708, 0.9482, 0.007708, 0.9482, 0.008582, 0.9651, -0.008615, 0.966, -0.009312, 0.9493, -0.009312, 0.9493, -0.008615, 0.966, -0.02545, 0.967, -0.02578, 0.9503, -0.02578, 0.9503, -0.02545, 0.967, -0.04187, 0.9679, -0.04162, 0.9513, 0.6143, 0.9514, 0.6144, 0.9679, 0.6002, 0.9671, 0.6005, 0.9504, 0.6005, 0.9504, 0.6002, 0.9671, 0.5851, 0.9662, 0.5855, 0.9494, 0.5855, 0.9494, 0.5851, 0.9662, 0.5689, 0.9652, 0.5694, 0.9484, 0.5694, 0.9484, 0.5689, 0.9652, 0.5516, 0.9644, 0.5523, 0.9474, 0.5523, 0.9474, 0.5516, 0.9644, 0.5334, 0.9635, 0.5341, 0.9464, 0.5341, 0.9464, 0.5334, 0.9635, 0.5142, 0.9628, 0.5149, 0.9456, 0.5149, 0.9456, 0.5142, 0.9628, 0.4942, 0.962, 0.4948, 0.9447, 0.4948, 0.9447, 0.4942, 0.962, 0.4734, 0.9614, 0.474, 0.944, 0.474, 0.944, 0.4734, 0.9614, 0.4518, 0.9608, 0.4524, 0.9433, 0.4524, 0.9433, 0.4518, 0.9608, 0.4297, 0.9602, 0.4301, 0.9427, 0.4301, 0.9427, 0.4297, 0.9602, 0.407, 0.9598, 0.4074, 0.9423, 0.4074, 0.9423, 0.407, 0.9598, 0.3844, 0.9594, 0.3846, 0.9418, 0.3846, 0.9418, 0.3844, 0.9594, 0.3612, 0.9592, 0.3613, 0.9415, 0.3613, 0.9415, 0.3612, 0.9592, 0.3376, 0.9589, 0.3376, 0.9413, 0.3376, 0.9413, 0.3376, 0.9589, 0.3138, 0.9588, 0.3137, 0.9412, 0.3137, 0.9412, 0.3138, 0.9588, 0.2899, 0.9588, 0.2897, 0.9411, 0.2656, 0.9411, 0.2659, 0.9588, 0.2421, 0.9589, 0.2417, 0.9413, 0.2897, 0.9411, 0.2899, 0.9588, 0.2659, 0.9588, 0.2656, 0.9411, 0.8621, 0.7211, 0.8605, 0.716, 0.8645, 0.7146, 0.8671, 0.7193, 0.8671, 0.7193, 0.8645, 0.7146, 0.8681, 0.7125, 0.8716, 0.7167, 0.8716, 0.7167, 0.8681, 0.7125, 0.8712, 0.7098, 0.8755, 0.7133, 0.8755, 0.7133, 0.8712, 0.7098, 0.8737, 0.7066, 0.8787, 0.7093, 0.8787, 0.7093, 0.8737, 0.7066, 0.8756, 0.7031, 0.881, 0.7049, 0.881, 0.7049, 0.8756, 0.7031, 0.8767, 0.6993, 0.8823, 0.7001, 0.8823, 0.7001, 0.8767, 0.6993, 0.8769, 0.6953, 0.8827, 0.6952, 0.8827, 0.6952, 0.8769, 0.6953, 0.8764, 0.6914, 0.8821, 0.6903, 0.8821, 0.6903, 0.8764, 0.6914, 0.8751, 0.6877, 0.8804, 0.6856, 0.8804, 0.6856, 0.8751, 0.6877, 0.8731, 0.6842, 0.8779, 0.6813, 0.8779, 0.6813, 0.8731, 0.6842, 0.8704, 0.6811, 0.8745, 0.6774, 0.8745, 0.6774, 0.8704, 0.6811, 0.8671, 0.6786, 0.8704, 0.6743, 0.8704, 0.6743, 0.8671, 0.6786, 0.8633, 0.6767, 0.8657, 0.6718, 0.8657, 0.6718, 0.8633, 0.6767, 0.8593, 0.6754, 0.8606, 0.6702, 0.8529, 0.6697, 0.8532, 0.6749, 0.8489, 0.6755, 0.8476, 0.6704, 0.8476, 0.6704, 0.8489, 0.6755, 0.8448, 0.6768, 0.8425, 0.6719, 0.8425, 0.6719, 0.8448, 0.6768, 0.8411, 0.6787, 0.8378, 0.6743, 0.8378, 0.6743, 0.8411, 0.6787, 0.8378, 0.6812, 0.8337, 0.6775, 0.8337, 0.6775, 0.8378, 0.6812, 0.8351, 0.6843, 0.8304, 0.6813, 0.8304, 0.6813, 0.8351, 0.6843, 0.8331, 0.6877, 0.8278, 0.6856, 0.8278, 0.6856, 0.8331, 0.6877, 0.8318, 0.6915, 0.8262, 0.6903, 0.8262, 0.6903, 0.8318, 0.6915, 0.8313, 0.6954, 0.8255, 0.6952, 0.8255, 0.6952, 0.8313, 0.6954, 0.8316, 0.6993, 0.8259, 0.7001, 0.8259, 0.7001, 0.8316, 0.6993, 0.8327, 0.7031, 0.8273, 0.7049, 0.8273, 0.7049, 0.8327, 0.7031, 0.8345, 0.7066, 0.8296, 0.7093, 0.8296, 0.7093, 0.8345, 0.7066, 0.837, 0.7098, 0.8327, 0.7133, 0.8327, 0.7133, 0.837, 0.7098, 0.8402, 0.7125, 0.8366, 0.7167, 0.8366, 0.7167, 0.8402, 0.7125, 0.8438, 0.7146, 0.8412, 0.7193, 0.8412, 0.7193, 0.8438, 0.7146, 0.8478, 0.716, 0.8462, 0.7211, 0.8462, 0.7211, 0.8478, 0.716, 0.852, 0.7168, 0.8514, 0.722, 0.8568, 0.722, 0.8563, 0.7168, 0.8605, 0.716, 0.8621, 0.7211, 0.8514, 0.722, 0.852, 0.7168, 0.8563, 0.7168, 0.8568, 0.722, 0.2343, 0.01357, 0.2342, 0.04889, 0.2033, 0.04839, 0.2034, 0.01347, 0.2034, 0.01347, 0.2033, 0.04839, 0.1724, 0.04769, 0.1726, 0.01332, 0.1726, 0.01332, 0.1724, 0.04769, 0.1415, 0.04678, 0.1417, 0.01313, 0.1417, 0.01313, 0.1415, 0.04678, 0.1105, 0.04566, 0.1109, 0.01289, 0.1109, 0.01289, 0.1105, 0.04566, 0.07957, 0.04431, 0.08, 0.01261, 0.08, 0.01261, 0.07957, 0.04431, 0.04856, 0.04266, 0.04911, 0.01226, 0.04911, 0.01226, 0.04856, 0.04266, 0.01745, 0.04054, 0.01821, 0.01181, 0.01821, 0.01181, 0.01745, 0.04054, -0.01437, 0.03744, -0.01281, 0.01113, 0.9923, 0.06514, 0.9935, 0.09439, 0.9651, 0.09537, 0.9646, 0.06692, 0.9646, 0.06692, 0.9651, 0.09537, 0.9372, 0.09593, 0.9369, 0.06788, 0.9369, 0.06788, 0.9372, 0.09593, 0.9092, 0.09628, 0.909, 0.06849, 0.909, 0.06849, 0.9092, 0.09628, 0.8813, 0.09651, 0.8812, 0.06889, 0.8812, 0.06889, 0.8813, 0.09651, 0.8533, 0.09663, 0.8532, 0.06911, 0.8532, 0.06911, 0.8533, 0.09663, 0.8253, 0.09667, 0.8253, 0.06918, 0.8253, 0.06918, 0.8253, 0.09667, 0.7973, 0.09663, 0.7974, 0.06909, 0.7974, 0.06909, 0.7973, 0.09663, 0.7693, 0.0965, 0.7694, 0.06886, 0.7694, 0.06886, 0.7693, 0.0965, 0.7412, 0.09627, 0.7414, 0.06846, 0.7414, 0.06846, 0.7412, 0.09627, 0.7131, 0.09593, 0.7134, 0.06784, 0.7134, 0.06784, 0.7131, 0.09593, 0.6849, 0.09541, 0.6854, 0.06687, 0.6854, 0.06687, 0.6849, 0.09541, 0.656, 0.0945, 0.6572, 0.06514, 0.603, 0.01113, 0.6046, 0.03715, 0.5734, 0.04042, 0.5726, 0.01182, 0.5726, 0.01182, 0.5734, 0.04042, 0.5427, 0.04264, 0.5421, 0.01227, 0.5421, 0.01227, 0.5427, 0.04264, 0.5119, 0.04432, 0.5115, 0.01262, 0.5115, 0.01262, 0.5119, 0.04432, 0.4811, 0.04569, 0.4807, 0.0129, 0.4807, 0.0129, 0.4811, 0.04569, 0.4503, 0.04681, 0.45, 0.01314, 0.45, 0.01314, 0.4503, 0.04681, 0.4194, 0.04771, 0.4192, 0.01333, 0.4192, 0.01333, 0.4194, 0.04771, 0.3886, 0.04841, 0.3884, 0.01347, 0.3884, 0.01347, 0.3886, 0.04841, 0.3577, 0.04891, 0.3576, 0.01358, 0.3576, 0.01358, 0.3577, 0.04891, 0.3268, 0.0492, 0.3268, 0.01364, 0.3268, 0.01364, 0.3268, 0.0492, 0.296, 0.0493, 0.296, 0.01366, 0.2651, 0.01364, 0.2651, 0.0492, 0.2342, 0.04889, 0.2343, 0.01357, 0.296, 0.01366, 0.296, 0.0493, 0.2651, 0.0492, 0.2651, 0.01364, 0.9038, 0.9612, 0.8999, 0.9548, 0.9124, 0.9472, 0.9178, 0.9528, 0.9178, 0.9528, 0.9124, 0.9472, 0.9231, 0.9375, 0.9296, 0.9421, 0.9296, 0.9421, 0.9231, 0.9375, 0.9313, 0.9261, 0.9388, 0.9295, 0.9388, 0.9295, 0.9313, 0.9261, 0.9369, 0.9135, 0.945, 0.9155, 0.945, 0.9155, 0.9369, 0.9135, 0.9397, 0.9001, 0.948, 0.9007, 0.948, 0.9007, 0.9397, 0.9001, 0.9394, 0.8864, 0.9477, 0.8856, 0.9477, 0.8856, 0.9394, 0.8864, 0.9362, 0.873, 0.9443, 0.8708, 0.9443, 0.8708, 0.9362, 0.873, 0.9304, 0.8603, 0.9378, 0.8569, 0.9378, 0.8569, 0.9304, 0.8603, 0.9221, 0.8489, 0.9286, 0.8444, 0.9286, 0.8444, 0.9221, 0.8489, 0.9114, 0.8392, 0.9168, 0.8337, 0.9168, 0.8337, 0.9114, 0.8392, 0.8989, 0.8316, 0.9029, 0.8252, 0.9029, 0.8252, 0.8989, 0.8316, 0.8849, 0.8263, 0.8874, 0.8194, 0.8874, 0.8194, 0.8849, 0.8263, 0.8701, 0.8236, 0.8709, 0.8165, 0.8709, 0.8165, 0.8701, 0.8236, 0.855, 0.8236, 0.8542, 0.8165, 0.8542, 0.8165, 0.855, 0.8236, 0.8402, 0.8263, 0.8378, 0.8194, 0.8378, 0.8194, 0.8402, 0.8263, 0.8263, 0.8315, 0.8224, 0.8252, 0.8224, 0.8252, 0.8263, 0.8315, 0.8139, 0.8391, 0.8086, 0.8336, 0.8086, 0.8336, 0.8139, 0.8391, 0.8034, 0.8489, 0.7969, 0.8443, 0.7969, 0.8443, 0.8034, 0.8489, 0.795, 0.8603, 0.7876, 0.8569, 0.7876, 0.8569, 0.795, 0.8603, 0.7892, 0.873, 0.7812, 0.8709, 0.7812, 0.8709, 0.7892, 0.873, 0.7864, 0.8865, 0.7779, 0.8858, 0.7779, 0.8858, 0.7864, 0.8865, 0.7866, 0.9004, 0.7782, 0.9012, 0.7782, 0.9012, 0.7866, 0.9004, 0.7899, 0.914, 0.7817, 0.9162, 0.7817, 0.9162, 0.7899, 0.914, 0.7961, 0.9266, 0.7888, 0.9301, 0.7888, 0.9301, 0.7961, 0.9266, 0.8047, 0.9379, 0.7982, 0.9426, 0.7982, 0.9426, 0.8047, 0.9379, 0.8154, 0.9476, 0.8101, 0.9531, 0.8101, 0.9531, 0.8154, 0.9476, 0.828, 0.9551, 0.8241, 0.9614, 0.8241, 0.9614, 0.828, 0.9551, 0.8418, 0.9603, 0.8394, 0.9672, 0.8394, 0.9672, 0.8418, 0.9603, 0.8564, 0.9629, 0.8556, 0.9699, 0.8556, 0.9699, 0.8564, 0.9629, 0.8713, 0.9628, 0.8721, 0.9699, 0.8884, 0.967, 0.886, 0.9601, 0.8999, 0.9548, 0.9038, 0.9612, 0.8721, 0.9699, 0.8713, 0.9628, 0.886, 0.9601, 0.8884, 0.967, 0.2421, 0.9589, 0.2426, 0.9677, 0.219, 0.9678, 0.2184, 0.9591, 0.2184, 0.9591, 0.219, 0.9678, 0.1957, 0.968, 0.1949, 0.9594, 0.1949, 0.9594, 0.1957, 0.968, 0.1728, 0.9683, 0.1718, 0.9598, 0.1718, 0.9598, 0.1728, 0.9683, 0.1503, 0.9685, 0.1492, 0.9602, 0.1492, 0.9602, 0.1503, 0.9685, 0.1283, 0.9689, 0.127, 0.9607, 0.127, 0.9607, 0.1283, 0.9689, 0.1069, 0.9693, 0.1055, 0.9613, 0.1055, 0.9613, 0.1069, 0.9693, 0.08609, 0.9697, 0.08461, 0.9619, 0.08461, 0.9619, 0.08609, 0.9697, 0.06603, 0.9702, 0.06444, 0.9626, 0.06444, 0.9626, 0.06603, 0.9702, 0.04671, 0.9707, 0.04505, 0.9634, 0.04505, 0.9634, 0.04671, 0.9707, 0.02814, 0.9713, 0.02643, 0.9642, 0.02643, 0.9642, 0.02814, 0.9713, 0.01029, 0.9718, 0.008582, 0.9651, 0.008582, 0.9651, 0.01029, 0.9718, -0.007014, 0.9725, -0.008615, 0.966, -0.008615, 0.966, -0.007014, 0.9725, -0.02422, 0.9731, -0.02545, 0.967, -0.02545, 0.967, -0.02422, 0.9731, -0.04231, 0.9737, -0.04187, 0.9679, 0.6144, 0.9679, 0.6151, 0.9737, 0.5995, 0.9732, 0.6002, 0.9671, 0.6002, 0.9671, 0.5995, 0.9732, 0.5839, 0.9725, 0.5851, 0.9662, 0.5851, 0.9662, 0.5839, 0.9725, 0.5675, 0.9719, 0.5689, 0.9652, 0.5689, 0.9652, 0.5675, 0.9719, 0.5503, 0.9713, 0.5516, 0.9644, 0.5516, 0.9644, 0.5503, 0.9713, 0.5321, 0.9708, 0.5334, 0.9635, 0.5334, 0.9635, 0.5321, 0.9708, 0.513, 0.9703, 0.5142, 0.9628, 0.5142, 0.9628, 0.513, 0.9703, 0.493, 0.9698, 0.4942, 0.962, 0.4942, 0.962, 0.493, 0.9698, 0.4723, 0.9693, 0.4734, 0.9614, 0.4734, 0.9614, 0.4723, 0.9693, 0.4508, 0.9689, 0.4518, 0.9608, 0.4518, 0.9608, 0.4508, 0.9689, 0.4284, 0.9686, 0.4297, 0.9602, 0.4297, 0.9602, 0.4284, 0.9686, 0.4063, 0.9683, 0.407, 0.9598, 0.407, 0.9598, 0.4063, 0.9683, 0.3839, 0.968, 0.3844, 0.9594, 0.3844, 0.9594, 0.3839, 0.968, 0.3609, 0.9678, 0.3612, 0.9592, 0.3612, 0.9592, 0.3609, 0.9678, 0.3375, 0.9677, 0.3376, 0.9589, 0.3376, 0.9589, 0.3375, 0.9677, 0.3138, 0.9676, 0.3138, 0.9588, 0.3138, 0.9588, 0.3138, 0.9676, 0.2901, 0.9676, 0.2899, 0.9588, 0.2659, 0.9588, 0.2663, 0.9676, 0.2426, 0.9677, 0.2421, 0.9589, 0.2899, 0.9588, 0.2901, 0.9676, 0.2663, 0.9676, 0.2659, 0.9588, 0.2342, 0.04889, 0.2341, 0.06195, 0.2032, 0.06158, 0.2033, 0.04839, 0.2033, 0.04839, 0.2032, 0.06158, 0.1723, 0.06105, 0.1724, 0.04769, 0.1724, 0.04769, 0.1723, 0.06105, 0.1413, 0.06038, 0.1415, 0.04678, 0.1415, 0.04678, 0.1413, 0.06038, 0.1104, 0.05955, 0.1105, 0.04566, 0.1105, 0.04566, 0.1104, 0.05955, 0.07937, 0.05854, 0.07957, 0.04431, 0.07957, 0.04431, 0.07937, 0.05854, 0.04831, 0.05732, 0.04856, 0.04266, 0.04856, 0.04266, 0.04831, 0.05732, 0.0171, 0.05574, 0.01745, 0.04054, 0.01745, 0.04054, 0.0171, 0.05574, -0.01477, 0.05348, -0.01437, 0.03744, 0.9935, 0.09439, 0.9938, 0.1082, 0.9653, 0.1088, 0.9651, 0.09537, 0.9651, 0.09537, 0.9653, 0.1088, 0.9373, 0.1091, 0.9372, 0.09593, 0.9372, 0.09593, 0.9373, 0.1091, 0.9093, 0.1093, 0.9092, 0.09628, 0.9092, 0.09628, 0.9093, 0.1093, 0.8813, 0.1095, 0.8813, 0.09651, 0.8813, 0.09651, 0.8813, 0.1095, 0.8533, 0.1096, 0.8533, 0.09663, 0.8533, 0.09663, 0.8533, 0.1096, 0.8253, 0.1096, 0.8253, 0.09667, 0.8253, 0.09667, 0.8253, 0.1096, 0.7973, 0.1095, 0.7973, 0.09663, 0.7973, 0.09663, 0.7973, 0.1095, 0.7692, 0.1095, 0.7693, 0.0965, 0.7693, 0.0965, 0.7692, 0.1095, 0.7412, 0.1093, 0.7412, 0.09627, 0.7412, 0.09627, 0.7412, 0.1093, 0.713, 0.1091, 0.7131, 0.09593, 0.7131, 0.09593, 0.713, 0.1091, 0.6847, 0.1088, 0.6849, 0.09541, 0.6849, 0.09541, 0.6847, 0.1088, 0.6558, 0.1083, 0.656, 0.0945, 0.6046, 0.03715, 0.6051, 0.05328, 0.5738, 0.05565, 0.5734, 0.04042, 0.5734, 0.04042, 0.5738, 0.05565, 0.5429, 0.05729, 0.5427, 0.04264, 0.5427, 0.04264, 0.5429, 0.05729, 0.5121, 0.05854, 0.5119, 0.04432, 0.5119, 0.04432, 0.5121, 0.05854, 0.4813, 0.05956, 0.4811, 0.04569, 0.4811, 0.04569, 0.4813, 0.05956, 0.4504, 0.06039, 0.4503, 0.04681, 0.4503, 0.04681, 0.4504, 0.06039, 0.4195, 0.06107, 0.4194, 0.04771, 0.4194, 0.04771, 0.4195, 0.06107, 0.3887, 0.06159, 0.3886, 0.04841, 0.3886, 0.04841, 0.3887, 0.06159, 0.3578, 0.06196, 0.3577, 0.04891, 0.3577, 0.04891, 0.3578, 0.06196, 0.3269, 0.06218, 0.3268, 0.0492, 0.3268, 0.0492, 0.3269, 0.06218, 0.2959, 0.06225, 0.296, 0.0493, 0.2651, 0.0492, 0.265, 0.06218, 0.2341, 0.06195, 0.2342, 0.04889, 0.296, 0.0493, 0.2959, 0.06225, 0.265, 0.06218, 0.2651, 0.0492, 0.2405, 0.9343, 0.2413, 0.9236, 0.2174, 0.9239, 0.2165, 0.9346, 0.2165, 0.9346, 0.2174, 0.9239, 0.1938, 0.9242, 0.1927, 0.935, 0.1927, 0.935, 0.1938, 0.9242, 0.1705, 0.9247, 0.1693, 0.9355, 0.1693, 0.9355, 0.1705, 0.9247, 0.1477, 0.9252, 0.1463, 0.9361, 0.1463, 0.9361, 0.1477, 0.9252, 0.1254, 0.9258, 0.1239, 0.9369, 0.1239, 0.9369, 0.1254, 0.9258, 0.1038, 0.9265, 0.1021, 0.9378, 0.1021, 0.9378, 0.1038, 0.9265, 0.08278, 0.9273, 0.08095, 0.9387, 0.08095, 0.9387, 0.08278, 0.9273, 0.06254, 0.9282, 0.06063, 0.9398, 0.06063, 0.9398, 0.06254, 0.9282, 0.04311, 0.9292, 0.04117, 0.9409, 0.04117, 0.9409, 0.04311, 0.9292, 0.02453, 0.9302, 0.02263, 0.9422, 0.02263, 0.9422, 0.02453, 0.9302, 0.006834, 0.9313, 0.005085, 0.9435, 0.005085, 0.9435, 0.006834, 0.9313, -0.01001, 0.9325, -0.0114, 0.9448, -0.0114, 0.9448, -0.01001, 0.9325, -0.0261, 0.9336, -0.02675, 0.9462, -0.02675, 0.9462, -0.0261, 0.9336, -0.04137, 0.9348, -0.04086, 0.9476, 0.6142, 0.9479, 0.6143, 0.935, 0.6007, 0.9338, 0.6012, 0.9465, 0.6012, 0.9465, 0.6007, 0.9338, 0.586, 0.9326, 0.5869, 0.9451, 0.5869, 0.9451, 0.586, 0.9326, 0.57, 0.9315, 0.5711, 0.9437, 0.5711, 0.9437, 0.57, 0.9315, 0.5529, 0.9304, 0.5542, 0.9424, 0.5542, 0.9424, 0.5529, 0.9304, 0.5347, 0.9293, 0.536, 0.9411, 0.536, 0.9411, 0.5347, 0.9293, 0.5155, 0.9284, 0.5168, 0.9399, 0.5168, 0.9399, 0.5155, 0.9284, 0.4954, 0.9275, 0.4967, 0.9389, 0.4967, 0.9389, 0.4954, 0.9275, 0.4745, 0.9266, 0.4756, 0.9379, 0.4756, 0.9379, 0.4745, 0.9266, 0.4529, 0.9259, 0.4539, 0.937, 0.4539, 0.937, 0.4529, 0.9259, 0.4306, 0.9252, 0.4315, 0.9362, 0.4315, 0.9362, 0.4306, 0.9252, 0.4078, 0.9247, 0.4086, 0.9355, 0.4086, 0.9355, 0.4078, 0.9247, 0.3848, 0.9242, 0.3853, 0.935, 0.3853, 0.935, 0.3848, 0.9242, 0.3614, 0.9239, 0.3616, 0.9346, 0.3616, 0.9346, 0.3614, 0.9239, 0.3376, 0.9236, 0.3376, 0.9343, 0.3376, 0.9343, 0.3376, 0.9236, 0.3136, 0.9235, 0.3134, 0.9341, 0.3134, 0.9341, 0.3136, 0.9235, 0.2895, 0.9234, 0.2891, 0.934, 0.2648, 0.9341, 0.2653, 0.9235, 0.2413, 0.9236, 0.2405, 0.9343, 0.2891, 0.934, 0.2895, 0.9234, 0.2653, 0.9235, 0.2648, 0.9341, 0.2413, 0.9236, 0.2417, 0.9413, 0.2179, 0.9415, 0.2174, 0.9239, 0.2174, 0.9239, 0.2179, 0.9415, 0.1944, 0.9418, 0.1938, 0.9242, 0.1938, 0.9242, 0.1944, 0.9418, 0.1712, 0.9422, 0.1705, 0.9247, 0.1705, 0.9247, 0.1712, 0.9422, 0.1485, 0.9427, 0.1477, 0.9252, 0.1477, 0.9252, 0.1485, 0.9427, 0.1262, 0.9433, 0.1254, 0.9258, 0.1254, 0.9258, 0.1262, 0.9433, 0.1046, 0.9439, 0.1038, 0.9265, 0.1038, 0.9265, 0.1046, 0.9439, 0.08369, 0.9446, 0.08278, 0.9273, 0.08278, 0.9273, 0.08369, 0.9446, 0.06349, 0.9454, 0.06254, 0.9282, 0.06254, 0.9282, 0.06349, 0.9454, 0.04408, 0.9463, 0.04311, 0.9292, 0.04311, 0.9292, 0.04408, 0.9463, 0.02548, 0.9472, 0.02453, 0.9302, 0.02453, 0.9302, 0.02548, 0.9472, 0.007708, 0.9482, 0.006834, 0.9313, 0.006834, 0.9313, 0.007708, 0.9482, -0.009312, 0.9493, -0.01001, 0.9325, -0.01001, 0.9325, -0.009312, 0.9493, -0.02578, 0.9503, -0.0261, 0.9336, -0.0261, 0.9336, -0.02578, 0.9503, -0.04162, 0.9513, -0.04137, 0.9348, 0.6143, 0.935, 0.6143, 0.9514, 0.6005, 0.9504, 0.6007, 0.9338, 0.6007, 0.9338, 0.6005, 0.9504, 0.5855, 0.9494, 0.586, 0.9326, 0.586, 0.9326, 0.5855, 0.9494, 0.5694, 0.9484, 0.57, 0.9315, 0.57, 0.9315, 0.5694, 0.9484, 0.5523, 0.9474, 0.5529, 0.9304, 0.5529, 0.9304, 0.5523, 0.9474, 0.5341, 0.9464, 0.5347, 0.9293, 0.5347, 0.9293, 0.5341, 0.9464, 0.5149, 0.9456, 0.5155, 0.9284, 0.5155, 0.9284, 0.5149, 0.9456, 0.4948, 0.9447, 0.4954, 0.9275, 0.4954, 0.9275, 0.4948, 0.9447, 0.474, 0.944, 0.4745, 0.9266, 0.4745, 0.9266, 0.474, 0.944, 0.4524, 0.9433, 0.4529, 0.9259, 0.4529, 0.9259, 0.4524, 0.9433, 0.4301, 0.9427, 0.4306, 0.9252, 0.4306, 0.9252, 0.4301, 0.9427, 0.4074, 0.9423, 0.4078, 0.9247, 0.4078, 0.9247, 0.4074, 0.9423, 0.3846, 0.9418, 0.3848, 0.9242, 0.3848, 0.9242, 0.3846, 0.9418, 0.3613, 0.9415, 0.3614, 0.9239, 0.3614, 0.9239, 0.3613, 0.9415, 0.3376, 0.9413, 0.3376, 0.9236, 0.3376, 0.9236, 0.3376, 0.9413, 0.3137, 0.9412, 0.3136, 0.9235, 0.3136, 0.9235, 0.3137, 0.9412, 0.2897, 0.9411, 0.2895, 0.9234, 0.2653, 0.9235, 0.2656, 0.9411, 0.2417, 0.9413, 0.2413, 0.9236, 0.2895, 0.9234, 0.2897, 0.9411, 0.2656, 0.9411, 0.2653, 0.9235, 0.2341, 0.06195, 0.2323, 0.5756, 0.2004, 0.5752, 0.2032, 0.06158, 0.2032, 0.06158, 0.2004, 0.5752, 0.1685, 0.5747, 0.1723, 0.06105, 0.1723, 0.06105, 0.1685, 0.5747, 0.1367, 0.5739, 0.1413, 0.06038, 0.1413, 0.06038, 0.1367, 0.5739, 0.1048, 0.5731, 0.1104, 0.05955, 0.1104, 0.05955, 0.1048, 0.5731, 0.07295, 0.572, 0.07937, 0.05854, 0.07937, 0.05854, 0.07295, 0.572, 0.04108, 0.5708, 0.04831, 0.05732, 0.04831, 0.05732, 0.04108, 0.5708, 0.009196, 0.5695, 0.0171, 0.05574, 0.0171, 0.05574, 0.009196, 0.5695, -0.02273, 0.5682, -0.01477, 0.05348, 0.9938, 0.1082, 0.9985, 0.5814, 0.9696, 0.5812, 0.9653, 0.1088, 0.9653, 0.1088, 0.9696, 0.5812, 0.9407, 0.5809, 0.9373, 0.1091, 0.9373, 0.1091, 0.9407, 0.5809, 0.9119, 0.5807, 0.9093, 0.1093, 0.9093, 0.1093, 0.9119, 0.5807, 0.883, 0.5806, 0.8813, 0.1095, 0.8813, 0.1095, 0.883, 0.5806, 0.8542, 0.5805, 0.8533, 0.1096, 0.8533, 0.1096, 0.8542, 0.5805, 0.8253, 0.5804, 0.8253, 0.1096, 0.8253, 0.1096, 0.8253, 0.5804, 0.7965, 0.5805, 0.7973, 0.1095, 0.7973, 0.1095, 0.7965, 0.5805, 0.7676, 0.5805, 0.7692, 0.1095, 0.7692, 0.1095, 0.7676, 0.5805, 0.7387, 0.5807, 0.7412, 0.1093, 0.7412, 0.1093, 0.7387, 0.5807, 0.7098, 0.5809, 0.713, 0.1091, 0.713, 0.1091, 0.7098, 0.5809, 0.6809, 0.5811, 0.6847, 0.1088, 0.6847, 0.1088, 0.6809, 0.5811, 0.652, 0.5813, 0.6558, 0.1083, 0.6051, 0.05328, 0.6141, 0.5677, 0.5822, 0.5692, 0.5738, 0.05565, 0.5738, 0.05565, 0.5822, 0.5692, 0.5505, 0.5705, 0.5429, 0.05729, 0.5429, 0.05729, 0.5505, 0.5705, 0.5187, 0.5718, 0.5121, 0.05854, 0.5121, 0.05854, 0.5187, 0.5718, 0.4869, 0.5728, 0.4813, 0.05956, 0.4813, 0.05956, 0.4869, 0.5728, 0.4551, 0.5738, 0.4504, 0.06039, 0.4504, 0.06039, 0.4551, 0.5738, 0.4233, 0.5745, 0.4195, 0.06107, 0.4195, 0.06107, 0.4233, 0.5745, 0.3915, 0.5751, 0.3887, 0.06159, 0.3887, 0.06159, 0.3915, 0.5751, 0.3597, 0.5755, 0.3578, 0.06196, 0.3578, 0.06196, 0.3597, 0.5755, 0.3278, 0.5758, 0.3269, 0.06218, 0.3269, 0.06218, 0.3278, 0.5758, 0.296, 0.5759, 0.2959, 0.06225, 0.265, 0.06218, 0.2641, 0.5758, 0.2323, 0.5756, 0.2341, 0.06195, 0.2959, 0.06225, 0.296, 0.5759, 0.2641, 0.5758, 0.265, 0.06218])
me_cylinder.materials.append(mat_material)
me_cylinder.use_remesh_preserve_volume = False
me_cylinder.use_remesh_preserve_attributes = False
me_cylinder.use_mirror_vertex_groups = False
me_cylinder.update()

# ---- objects
ob_point_002 = bpy.data.objects.new('Point.002', light_point_002)
ob_point_001 = bpy.data.objects.new('Point.001', light_point_001)
ob_point = bpy.data.objects.new('Point', light_point)
ob_cylinder = bpy.data.objects.new('Cylinder', me_cylinder)
ob_lamp = bpy.data.objects.new('Lamp', light_lamp)
ob_camera = bpy.data.objects.new('Camera', cam_camera)

# ---- transforms, parenting, visibility, modifiers, constraints
ob_point_002.location = (-4.127, -2.152, 5.222)
ob_point_002.lineart.crease_threshold = 0.0
ob_point_001.location = (0.2566, -1.85, -4.328)
ob_point_001.lineart.crease_threshold = 0.0
ob_point.location = (-4.681, 1.394, 5.997)
ob_point.lineart.crease_threshold = 0.0
ob_cylinder.location = (0.0, 0.0, -1.285)
ob_cylinder.scale = (1.0, 1.0, 5.097)
ob_cylinder.lineart.crease_threshold = 0.0
_m = ob_cylinder.modifiers.new('Subsurf', 'SUBSURF')
_m.uv_smooth = 'PRESERVE_CORNERS'
_m.quality = 2
_m.levels = 2
_m.show_only_control_edges = False
ob_lamp.location = (4.076, 1.005, 5.904)
ob_lamp.rotation_euler = (0.6503, 0.05522, 1.866)
ob_lamp.lock_rotations_4d = False
ob_lamp.empty_display_type = 'ARROWS'
ob_lamp.color = (0.0, 0.0, 0.0, 0.0)
ob_lamp.lineart.crease_threshold = 0.0
ob_camera.location = (7.481, -6.508, 5.344)
ob_camera.rotation_euler = (1.109, 0.01082, 0.8149)
ob_camera.lock_rotations_4d = False
ob_camera.empty_display_type = 'ARROWS'
ob_camera.color = (0.0, 0.0, 0.0, 0.0)
ob_camera.display_type = 'WIRE'
ob_camera.lineart.crease_threshold = 0.0

# ---- collection membership
col_collection_1.objects.link(ob_point_002)
col_collection_1.objects.link(ob_point_001)
col_collection_1.objects.link(ob_point)
col_collection_1.objects.link(ob_cylinder)
col_collection_1.objects.link(ob_lamp)
col_collection_1.objects.link(ob_camera)

# ---- scene / render settings (as saved in the file)
scene.camera = ob_camera
scene.frame_start = 5; scene.frame_end = 250; scene.frame_set(5)
scene.render.engine = 'BLENDER_EEVEE_NEXT'
scene.render.image_settings.color_mode = 'RGB'
scene.render.image_settings.compression = 90
scene.render.resolution_percentage = 50
scene.render.dither_intensity = 0.0
scene.cycles.use_denoising = False
scene.cycles.samples = 10
scene.cycles.sampling_pattern = 'TABULATED_SOBOL'
scene.cycles.light_sampling_threshold = 0.0
scene.cycles.use_adaptive_sampling = False
scene.cycles.use_light_tree = False
scene.cycles.blur_glossy = 0.0
scene.cycles.volume_bounces = 1
scene.cycles.pixel_filter_type = 'GAUSSIAN'
scene.cycles.sample_clamp_indirect = 0.0
scene.view_settings.view_transform = 'Standard'
bpy.context.view_layer.update()
